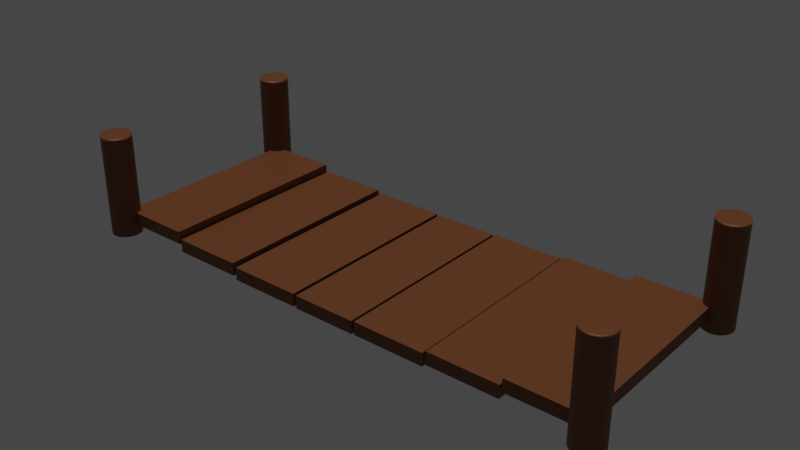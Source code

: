 # Source: Bridge.blend  (saved by Blender 2.81.16; exported with 4.5.12 LTS)
import bpy
from mathutils import Matrix  # noqa: F401  (used for matrix-valued properties, if any)

bpy.ops.wm.read_factory_settings(use_empty=True)
scene = bpy.context.scene
scene.name = 'Scene'

# ---- collections
col_collection = bpy.data.collections.new('Collection'); scene.collection.children.link(col_collection)

# ---- materials (node trees are filled in below, after node groups)
mat_material_001 = bpy.data.materials.new('Material.001')
mat_material_001.use_transparent_shadow = False

# ---- material node trees
mat_material_001.use_nodes = True; mat_material_001.node_tree.nodes.clear()
_N = mat_material_001.node_tree.nodes; _L = mat_material_001.node_tree.links
n0 = _N.new('ShaderNodeOutputMaterial'); n0.name = 'Material Output'; n0.location = (300, 300)
n1 = _N.new('ShaderNodeBsdfPrincipled'); n1.name = 'Principled BSDF'; n1.location = (10, 300)
n1.distribution = 'GGX'
n1.subsurface_method = 'BURLEY'
n1.inputs[0].default_value = (0.2079, 0.07163, 0.02216, 1.0)
n1.inputs[3].default_value = 1.45
n1.inputs[27].default_value = (0.0, 0.0, 0.0, 1.0)
n1.inputs[28].default_value = 1.0
_L.new(n1.outputs[0], n0.inputs[0])
n0.is_active_output = True

# ---- world
world_world = bpy.data.worlds.new('World'); scene.world = world_world
world_world.use_nodes = True; world_world.node_tree.nodes.clear()
_N = world_world.node_tree.nodes; _L = world_world.node_tree.links
n0 = _N.new('ShaderNodeOutputWorld'); n0.name = 'World Output'; n0.location = (300, 300)
n1 = _N.new('ShaderNodeBackground'); n1.name = 'Background'; n1.location = (10, 300)
n1.inputs[0].default_value = (0.05088, 0.05088, 0.05088, 1.0)
_L.new(n1.outputs[0], n0.inputs[0])
n0.is_active_output = True
world_world.color = (0.05088, 0.05088, 0.05088)
world_world.use_sun_shadow = False
world_world.sun_shadow_jitter_overblur = 0.0

# ---- lights
light_sun = bpy.data.lights.new('Sun', 'SUN')
light_sun.transmission_factor = 0.0
light_sun.energy = 1.0
light_sun.shadow_soft_size = 0.125

# ---- meshes
me_cube_001 = bpy.data.meshes.new('Cube.001')
me_cube_001.from_pydata([(-1.0, 1.0, -1.0), (-1.0, 1.0, 1.0), (1.0, 1.0, -1.0), (1.0, 1.0, 1.0), (-1.0, 3.356, -0.9188), (-1.0, 3.356, 1.081), (1.0, 3.356, -0.9188), (1.0, 3.356, 1.081), (-1.0, 1.095, -0.9188), (-1.0, 1.095, 1.081), (1.0, 1.095, -0.9188), (1.0, 1.095, 1.081), (-1.0, 5.674, -0.4317), (-1.0, 5.674, 1.568), (1.0, 5.674, -0.4317), (1.0, 5.674, 1.568), (-1.0, 3.472, -0.4317), (-1.0, 3.472, 1.568), (1.0, 3.472, -0.4317), (1.0, 3.472, 1.568), (-1.0, 8.029, 0.7048), (-1.0, 8.029, 2.705), (1.0, 8.029, 0.7048), (1.0, 8.029, 2.705), (-1.0, 5.751, 0.7048), (-1.0, 5.751, 2.705), (1.0, 5.751, 0.7048), (1.0, 5.751, 2.705), (-1.0, -1.0, -1.0), (-1.0, -1.0, 1.0), (1.0, -1.0, -1.0), (1.0, -1.0, 1.0), (-1.0, 0.0, -1.0), (-1.0, 0.0, 1.0), (1.0, 0.0, -1.0), (1.0, 0.0, 1.0), (-1.0, -3.356, -0.9188), (-1.0, -3.356, 1.081), (1.0, -3.356, -0.9188), (1.0, -3.356, 1.081), (-1.0, -1.095, -0.9188), (-1.0, -1.095, 1.081), (1.0, -1.095, -0.9188), (1.0, -1.095, 1.081), (-1.0, -5.674, -0.4317), (-1.0, -5.674, 1.568), (1.0, -5.674, -0.4317), (1.0, -5.674, 1.568), (-1.0, -3.472, -0.4317), (-1.0, -3.472, 1.568), (1.0, -3.472, -0.4317), (1.0, -3.472, 1.568), (-1.0, -8.029, 0.7048), (-1.0, -8.029, 2.705), (1.0, -8.029, 0.7048), (1.0, -8.029, 2.705), (-1.0, -5.751, 0.7048), (-1.0, -5.751, 2.705), (1.0, -5.751, 0.7048), (1.0, -5.751, 2.705), (0.8742, -8.149, -0.8157), (0.8742, -8.149, 15.06), (0.8771, -8.059, -0.8157), (0.8771, -8.059, 15.06), (0.8855, -7.972, -0.8157), (0.8855, -7.972, 15.06), (0.8991, -7.892, -0.8157), (0.8991, -7.892, 15.06), (0.9174, -7.822, -0.8157), (0.9174, -7.822, 15.06), (0.9397, -7.765, -0.8157), (0.9397, -7.765, 15.06), (0.9651, -7.722, -0.8157), (0.9651, -7.722, 15.06), (0.9928, -7.696, -0.8157), (0.9928, -7.696, 15.06), (1.021, -7.687, -0.8157), (1.021, -7.687, 15.06), (1.05, -7.696, -0.8157), (1.05, -7.696, 15.06), (1.078, -7.722, -0.8157), (1.078, -7.722, 15.06), (1.103, -7.765, -0.8157), (1.103, -7.765, 15.06), (1.126, -7.822, -0.8157), (1.126, -7.822, 15.06), (1.144, -7.892, -0.8157), (1.144, -7.892, 15.06), (1.158, -7.972, -0.8157), (1.158, -7.972, 15.06), (1.166, -8.059, -0.8157), (1.166, -8.059, 15.06), (1.169, -8.149, -0.8157), (1.169, -8.149, 15.06), (1.166, -8.239, -0.8157), (1.166, -8.239, 15.06), (1.158, -8.326, -0.8157), (1.158, -8.326, 15.06), (1.144, -8.406, -0.8157), (1.144, -8.406, 15.06), (1.126, -8.476, -0.8157), (1.126, -8.476, 15.06), (1.103, -8.533, -0.8157), (1.103, -8.533, 15.06), (1.078, -8.576, -0.8157), (1.078, -8.576, 15.06), (1.05, -8.602, -0.8157), (1.05, -8.602, 15.06), (1.021, -8.611, -0.8157), (1.021, -8.611, 15.06), (0.9928, -8.602, -0.8157), (0.9928, -8.602, 15.06), (0.9651, -8.576, -0.8157), (0.9651, -8.576, 15.06), (0.9397, -8.533, -0.8157), (0.9397, -8.533, 15.06), (0.9174, -8.476, -0.8157), (0.9174, -8.476, 15.06), (0.8991, -8.406, -0.8157), (0.8991, -8.406, 15.06), (0.8855, -8.326, -0.8157), (0.8855, -8.326, 15.06), (0.8771, -8.239, -0.8157), (0.8771, -8.239, 15.06), (0.8742, -8.149, 14.73), (0.8771, -8.059, 14.73), (0.8855, -7.972, 14.73), (0.8991, -7.892, 14.73), (0.9174, -7.822, 14.73), (0.9397, -7.765, 14.73), (0.9651, -7.722, 14.73), (0.9928, -7.696, 14.73), (1.021, -7.687, 14.73), (1.05, -7.696, 14.73), (1.078, -7.722, 14.73), (1.103, -7.765, 14.73), (1.126, -7.822, 14.73), (1.144, -7.892, 14.73), (1.158, -7.972, 14.73), (1.166, -8.059, 14.73), (1.169, -8.149, 14.73), (1.166, -8.239, 14.73), (1.158, -8.326, 14.73), (1.144, -8.406, 14.73), (1.126, -8.476, 14.73), (1.103, -8.533, 14.73), (1.078, -8.576, 14.73), (1.05, -8.602, 14.73), (1.021, -8.611, 14.73), (0.9928, -8.602, 14.73), (0.9651, -8.576, 14.73), (0.9397, -8.533, 14.73), (0.9174, -8.476, 14.73), (0.8991, -8.406, 14.73), (0.8855, -8.326, 14.73), (0.8771, -8.239, 14.73), (0.8771, -8.059, -0.1331), (0.8855, -7.972, -0.1331), (0.8991, -7.892, -0.1331), (0.9174, -7.822, -0.1331), (0.9397, -7.765, -0.1331), (0.9651, -7.722, -0.1331), (0.9928, -7.696, -0.1331), (1.021, -7.687, -0.1331), (1.05, -7.696, -0.1331), (1.078, -7.722, -0.1331), (1.103, -7.765, -0.1331), (1.126, -7.822, -0.1331), (1.144, -7.892, -0.1331), (1.158, -7.972, -0.1331), (1.166, -8.059, -0.1331), (1.169, -8.149, -0.1331), (1.166, -8.239, -0.1331), (1.158, -8.326, -0.1331), (1.144, -8.406, -0.1331), (1.126, -8.476, -0.1331), (1.103, -8.533, -0.1331), (1.078, -8.576, -0.1331), (1.05, -8.602, -0.1331), (1.021, -8.611, -0.1331), (0.9928, -8.602, -0.1331), (0.9651, -8.576, -0.1331), (0.9397, -8.533, -0.1331), (0.9174, -8.476, -0.1331), (0.8991, -8.406, -0.1331), (0.8855, -8.326, -0.1331), (0.8771, -8.239, -0.1331), (0.8742, -8.149, -0.1331), (0.8742, -8.149, 7.297), (0.8771, -8.059, 7.297), (0.8855, -7.972, 7.297), (0.8991, -7.892, 7.297), (0.9174, -7.822, 7.297), (0.9397, -7.765, 7.297), (0.9651, -7.722, 7.297), (0.9928, -7.696, 7.297), (1.021, -7.687, 7.297), (1.05, -7.696, 7.297), (1.078, -7.722, 7.297), (1.103, -7.765, 7.297), (1.126, -7.822, 7.297), (1.144, -7.892, 7.297), (1.158, -7.972, 7.297), (1.166, -8.059, 7.297), (1.169, -8.149, 7.297), (1.166, -8.239, 7.297), (1.158, -8.326, 7.297), (1.144, -8.406, 7.297), (1.126, -8.476, 7.297), (1.103, -8.533, 7.297), (1.078, -8.576, 7.297), (1.05, -8.602, 7.297), (1.021, -8.611, 7.297), (0.9928, -8.602, 7.297), (0.9651, -8.576, 7.297), (0.9397, -8.533, 7.297), (0.9174, -8.476, 7.297), (0.8991, -8.406, 7.297), (0.8855, -8.326, 7.297), (0.8771, -8.239, 7.297), (-1.172, -8.122, -0.8157), (-1.172, -8.122, 15.06), (-1.169, -8.032, -0.8157), (-1.169, -8.032, 15.06), (-1.161, -7.945, -0.8157), (-1.161, -7.945, 15.06), (-1.147, -7.865, -0.8157), (-1.147, -7.865, 15.06), (-1.129, -7.795, -0.8157), (-1.129, -7.795, 15.06), (-1.107, -7.738, -0.8157), (-1.107, -7.738, 15.06), (-1.081, -7.695, -0.8157), (-1.081, -7.695, 15.06), (-1.054, -7.669, -0.8157), (-1.054, -7.669, 15.06), (-1.025, -7.66, -0.8157), (-1.025, -7.66, 15.06), (-0.9963, -7.669, -0.8157), (-0.9963, -7.669, 15.06), (-0.9687, -7.695, -0.8157), (-0.9687, -7.695, 15.06), (-0.9432, -7.738, -0.8157), (-0.9432, -7.738, 15.06), (-0.9209, -7.795, -0.8157), (-0.9209, -7.795, 15.06), (-0.9026, -7.865, -0.8157), (-0.9026, -7.865, 15.06), (-0.889, -7.945, -0.8157), (-0.889, -7.945, 15.06), (-0.8806, -8.032, -0.8157), (-0.8806, -8.032, 15.06), (-0.8778, -8.122, -0.8157), (-0.8778, -8.122, 15.06), (-0.8806, -8.212, -0.8157), (-0.8806, -8.212, 15.06), (-0.889, -8.299, -0.8157), (-0.889, -8.299, 15.06), (-0.9026, -8.379, -0.8157), (-0.9026, -8.379, 15.06), (-0.9209, -8.449, -0.8157), (-0.9209, -8.449, 15.06), (-0.9432, -8.506, -0.8157), (-0.9432, -8.506, 15.06), (-0.9687, -8.549, -0.8157), (-0.9687, -8.549, 15.06), (-0.9963, -8.575, -0.8157), (-0.9963, -8.575, 15.06), (-1.025, -8.584, -0.8157), (-1.025, -8.584, 15.06), (-1.054, -8.575, -0.8157), (-1.054, -8.575, 15.06), (-1.081, -8.549, -0.8157), (-1.081, -8.549, 15.06), (-1.107, -8.506, -0.8157), (-1.107, -8.506, 15.06), (-1.129, -8.449, -0.8157), (-1.129, -8.449, 15.06), (-1.147, -8.379, -0.8157), (-1.147, -8.379, 15.06), (-1.161, -8.299, -0.8157), (-1.161, -8.299, 15.06), (-1.169, -8.212, -0.8157), (-1.169, -8.212, 15.06), (-1.172, -8.122, 14.73), (-1.169, -8.032, 14.73), (-1.161, -7.945, 14.73), (-1.147, -7.865, 14.73), (-1.129, -7.795, 14.73), (-1.107, -7.738, 14.73), (-1.081, -7.695, 14.73), (-1.054, -7.669, 14.73), (-1.025, -7.66, 14.73), (-0.9963, -7.669, 14.73), (-0.9687, -7.695, 14.73), (-0.9432, -7.738, 14.73), (-0.9209, -7.795, 14.73), (-0.9026, -7.865, 14.73), (-0.889, -7.945, 14.73), (-0.8806, -8.032, 14.73), (-0.8778, -8.122, 14.73), (-0.8806, -8.212, 14.73), (-0.889, -8.299, 14.73), (-0.9026, -8.379, 14.73), (-0.9209, -8.449, 14.73), (-0.9432, -8.506, 14.73), (-0.9687, -8.549, 14.73), (-0.9963, -8.575, 14.73), (-1.025, -8.584, 14.73), (-1.054, -8.575, 14.73), (-1.081, -8.549, 14.73), (-1.107, -8.506, 14.73), (-1.129, -8.449, 14.73), (-1.147, -8.379, 14.73), (-1.161, -8.299, 14.73), (-1.169, -8.212, 14.73), (-1.169, -8.032, -0.1331), (-1.161, -7.945, -0.1331), (-1.147, -7.865, -0.1331), (-1.129, -7.795, -0.1331), (-1.107, -7.738, -0.1331), (-1.081, -7.695, -0.1331), (-1.054, -7.669, -0.1331), (-1.025, -7.66, -0.1331), (-0.9963, -7.669, -0.1331), (-0.9687, -7.695, -0.1331), (-0.9432, -7.738, -0.1331), (-0.9209, -7.795, -0.1331), (-0.9026, -7.865, -0.1331), (-0.889, -7.945, -0.1331), (-0.8806, -8.032, -0.1331), (-0.8778, -8.122, -0.1331), (-0.8806, -8.212, -0.1331), (-0.889, -8.299, -0.1331), (-0.9026, -8.379, -0.1331), (-0.9209, -8.449, -0.1331), (-0.9432, -8.506, -0.1331), (-0.9687, -8.549, -0.1331), (-0.9963, -8.575, -0.1331), (-1.025, -8.584, -0.1331), (-1.054, -8.575, -0.1331), (-1.081, -8.549, -0.1331), (-1.107, -8.506, -0.1331), (-1.129, -8.449, -0.1331), (-1.147, -8.379, -0.1331), (-1.161, -8.299, -0.1331), (-1.169, -8.212, -0.1331), (-1.172, -8.122, -0.1331), (-1.172, -8.122, 7.297), (-1.169, -8.032, 7.297), (-1.161, -7.945, 7.297), (-1.147, -7.865, 7.297), (-1.129, -7.795, 7.297), (-1.107, -7.738, 7.297), (-1.081, -7.695, 7.297), (-1.054, -7.669, 7.297), (-1.025, -7.66, 7.297), (-0.9963, -7.669, 7.297), (-0.9687, -7.695, 7.297), (-0.9432, -7.738, 7.297), (-0.9209, -7.795, 7.297), (-0.9026, -7.865, 7.297), (-0.889, -7.945, 7.297), (-0.8806, -8.032, 7.297), (-0.8778, -8.122, 7.297), (-0.8806, -8.212, 7.297), (-0.889, -8.299, 7.297), (-0.9026, -8.379, 7.297), (-0.9209, -8.449, 7.297), (-0.9432, -8.506, 7.297), (-0.9687, -8.549, 7.297), (-0.9963, -8.575, 7.297), (-1.025, -8.584, 7.297), (-1.054, -8.575, 7.297), (-1.081, -8.549, 7.297), (-1.107, -8.506, 7.297), (-1.129, -8.449, 7.297), (-1.147, -8.379, 7.297), (-1.161, -8.299, 7.297), (-1.169, -8.212, 7.297), (-1.19, 8.154, -0.8157), (-1.19, 8.154, 15.06), (-1.187, 8.245, -0.8157), (-1.187, 8.245, 15.06), (-1.178, 8.331, -0.8157), (-1.178, 8.331, 15.06), (-1.165, 8.411, -0.8157), (-1.165, 8.411, 15.06), (-1.146, 8.481, -0.8157), (-1.146, 8.481, 15.06), (-1.124, 8.539, -0.8157), (-1.124, 8.539, 15.06), (-1.099, 8.581, -0.8157), (-1.099, 8.581, 15.06), (-1.071, 8.608, -0.8157), (-1.071, 8.608, 15.06), (-1.042, 8.617, -0.8157), (-1.042, 8.617, 15.06), (-1.014, 8.608, -0.8157), (-1.014, 8.608, 15.06), (-0.986, 8.581, -0.8157), (-0.986, 8.581, 15.06), (-0.9606, 8.539, -0.8157), (-0.9606, 8.539, 15.06), (-0.9383, 8.481, -0.8157), (-0.9383, 8.481, 15.06), (-0.9199, 8.411, -0.8157), (-0.9199, 8.411, 15.06), (-0.9063, 8.331, -0.8157), (-0.9063, 8.331, 15.06), (-0.898, 8.245, -0.8157), (-0.898, 8.245, 15.06), (-0.8951, 8.154, -0.8157), (-0.8951, 8.154, 15.06), (-0.898, 8.064, -0.8157), (-0.898, 8.064, 15.06), (-0.9063, 7.978, -0.8157), (-0.9063, 7.978, 15.06), (-0.9199, 7.898, -0.8157), (-0.9199, 7.898, 15.06), (-0.9383, 7.828, -0.8157), (-0.9383, 7.828, 15.06), (-0.9606, 7.77, -0.8157), (-0.9606, 7.77, 15.06), (-0.986, 7.727, -0.8157), (-0.986, 7.727, 15.06), (-1.014, 7.701, -0.8157), (-1.014, 7.701, 15.06), (-1.042, 7.692, -0.8157), (-1.042, 7.692, 15.06), (-1.071, 7.701, -0.8157), (-1.071, 7.701, 15.06), (-1.099, 7.727, -0.8157), (-1.099, 7.727, 15.06), (-1.124, 7.77, -0.8157), (-1.124, 7.77, 15.06), (-1.146, 7.828, -0.8157), (-1.146, 7.828, 15.06), (-1.165, 7.898, -0.8157), (-1.165, 7.898, 15.06), (-1.178, 7.978, -0.8157), (-1.178, 7.978, 15.06), (-1.187, 8.064, -0.8157), (-1.187, 8.064, 15.06), (-1.19, 8.154, 14.73), (-1.187, 8.245, 14.73), (-1.178, 8.331, 14.73), (-1.165, 8.411, 14.73), (-1.146, 8.481, 14.73), (-1.124, 8.539, 14.73), (-1.099, 8.581, 14.73), (-1.071, 8.608, 14.73), (-1.042, 8.617, 14.73), (-1.014, 8.608, 14.73), (-0.986, 8.581, 14.73), (-0.9606, 8.539, 14.73), (-0.9383, 8.481, 14.73), (-0.9199, 8.411, 14.73), (-0.9063, 8.331, 14.73), (-0.898, 8.245, 14.73), (-0.8951, 8.154, 14.73), (-0.898, 8.064, 14.73), (-0.9063, 7.978, 14.73), (-0.9199, 7.898, 14.73), (-0.9383, 7.828, 14.73), (-0.9606, 7.77, 14.73), (-0.986, 7.727, 14.73), (-1.014, 7.701, 14.73), (-1.042, 7.692, 14.73), (-1.071, 7.701, 14.73), (-1.099, 7.727, 14.73), (-1.124, 7.77, 14.73), (-1.146, 7.828, 14.73), (-1.165, 7.898, 14.73), (-1.178, 7.978, 14.73), (-1.187, 8.064, 14.73), (-1.187, 8.245, -0.1331), (-1.178, 8.331, -0.1331), (-1.165, 8.411, -0.1331), (-1.146, 8.481, -0.1331), (-1.124, 8.539, -0.1331), (-1.099, 8.581, -0.1331), (-1.071, 8.608, -0.1331), (-1.042, 8.617, -0.1331), (-1.014, 8.608, -0.1331), (-0.986, 8.581, -0.1331), (-0.9606, 8.539, -0.1331), (-0.9383, 8.481, -0.1331), (-0.9199, 8.411, -0.1331), (-0.9063, 8.331, -0.1331), (-0.898, 8.245, -0.1331), (-0.8951, 8.154, -0.1331), (-0.898, 8.064, -0.1331), (-0.9063, 7.978, -0.1331), (-0.9199, 7.898, -0.1331), (-0.9383, 7.828, -0.1331), (-0.9606, 7.77, -0.1331), (-0.986, 7.727, -0.1331), (-1.014, 7.701, -0.1331), (-1.042, 7.692, -0.1331), (-1.071, 7.701, -0.1331), (-1.099, 7.727, -0.1331), (-1.124, 7.77, -0.1331), (-1.146, 7.828, -0.1331), (-1.165, 7.898, -0.1331), (-1.178, 7.978, -0.1331), (-1.187, 8.064, -0.1331), (-1.19, 8.154, -0.1331), (-1.19, 8.154, 7.297), (-1.187, 8.245, 7.297), (-1.178, 8.331, 7.297), (-1.165, 8.411, 7.297), (-1.146, 8.481, 7.297), (-1.124, 8.539, 7.297), (-1.099, 8.581, 7.297), (-1.071, 8.608, 7.297), (-1.042, 8.617, 7.297), (-1.014, 8.608, 7.297), (-0.986, 8.581, 7.297), (-0.9606, 8.539, 7.297), (-0.9383, 8.481, 7.297), (-0.9199, 8.411, 7.297), (-0.9063, 8.331, 7.297), (-0.898, 8.245, 7.297), (-0.8951, 8.154, 7.297), (-0.898, 8.064, 7.297), (-0.9063, 7.978, 7.297), (-0.9199, 7.898, 7.297), (-0.9383, 7.828, 7.297), (-0.9606, 7.77, 7.297), (-0.986, 7.727, 7.297), (-1.014, 7.701, 7.297), (-1.042, 7.692, 7.297), (-1.071, 7.701, 7.297), (-1.099, 7.727, 7.297), (-1.124, 7.77, 7.297), (-1.146, 7.828, 7.297), (-1.165, 7.898, 7.297), (-1.178, 7.978, 7.297), (-1.187, 8.064, 7.297), (0.8699, 8.127, -0.8157), (0.8699, 8.127, 15.06), (0.8727, 8.217, -0.8157), (0.8727, 8.217, 15.06), (0.8811, 8.304, -0.8157), (0.8811, 8.304, 15.06), (0.8947, 8.384, -0.8157), (0.8947, 8.384, 15.06), (0.913, 8.454, -0.8157), (0.913, 8.454, 15.06), (0.9353, 8.511, -0.8157), (0.9353, 8.511, 15.06), (0.9608, 8.554, -0.8157), (0.9608, 8.554, 15.06), (0.9884, 8.58, -0.8157), (0.9884, 8.58, 15.06), (1.017, 8.589, -0.8157), (1.017, 8.589, 15.06), (1.046, 8.58, -0.8157), (1.046, 8.58, 15.06), (1.073, 8.554, -0.8157), (1.073, 8.554, 15.06), (1.099, 8.511, -0.8157), (1.099, 8.511, 15.06), (1.121, 8.454, -0.8157), (1.121, 8.454, 15.06), (1.14, 8.384, -0.8157), (1.14, 8.384, 15.06), (1.153, 8.304, -0.8157), (1.153, 8.304, 15.06), (1.162, 8.217, -0.8157), (1.162, 8.217, 15.06), (1.164, 8.127, -0.8157), (1.164, 8.127, 15.06), (1.162, 8.037, -0.8157), (1.162, 8.037, 15.06), (1.153, 7.95, -0.8157), (1.153, 7.95, 15.06), (1.14, 7.87, -0.8157), (1.14, 7.87, 15.06), (1.121, 7.8, -0.8157), (1.121, 7.8, 15.06), (1.099, 7.743, -0.8157), (1.099, 7.743, 15.06), (1.073, 7.7, -0.8157), (1.073, 7.7, 15.06), (1.046, 7.674, -0.8157), (1.046, 7.674, 15.06), (1.017, 7.665, -0.8157), (1.017, 7.665, 15.06), (0.9884, 7.674, -0.8157), (0.9884, 7.674, 15.06), (0.9608, 7.7, -0.8157), (0.9608, 7.7, 15.06), (0.9353, 7.743, -0.8157), (0.9353, 7.743, 15.06), (0.913, 7.8, -0.8157), (0.913, 7.8, 15.06), (0.8947, 7.87, -0.8157), (0.8947, 7.87, 15.06), (0.8811, 7.95, -0.8157), (0.8811, 7.95, 15.06), (0.8727, 8.037, -0.8157), (0.8727, 8.037, 15.06), (0.8699, 8.127, 14.73), (0.8727, 8.217, 14.73), (0.8811, 8.304, 14.73), (0.8947, 8.384, 14.73), (0.913, 8.454, 14.73), (0.9353, 8.511, 14.73), (0.9608, 8.554, 14.73), (0.9884, 8.58, 14.73), (1.017, 8.589, 14.73), (1.046, 8.58, 14.73), (1.073, 8.554, 14.73), (1.099, 8.511, 14.73), (1.121, 8.454, 14.73), (1.14, 8.384, 14.73), (1.153, 8.304, 14.73), (1.162, 8.217, 14.73), (1.164, 8.127, 14.73), (1.162, 8.037, 14.73), (1.153, 7.95, 14.73), (1.14, 7.87, 14.73), (1.121, 7.8, 14.73), (1.099, 7.743, 14.73), (1.073, 7.7, 14.73), (1.046, 7.674, 14.73), (1.017, 7.665, 14.73), (0.9884, 7.674, 14.73), (0.9608, 7.7, 14.73), (0.9353, 7.743, 14.73), (0.913, 7.8, 14.73), (0.8947, 7.87, 14.73), (0.8811, 7.95, 14.73), (0.8727, 8.037, 14.73), (0.8727, 8.217, -0.1331), (0.8811, 8.304, -0.1331), (0.8947, 8.384, -0.1331), (0.913, 8.454, -0.1331), (0.9353, 8.511, -0.1331), (0.9608, 8.554, -0.1331), (0.9884, 8.58, -0.1331), (1.017, 8.589, -0.1331), (1.046, 8.58, -0.1331), (1.073, 8.554, -0.1331), (1.099, 8.511, -0.1331), (1.121, 8.454, -0.1331), (1.14, 8.384, -0.1331), (1.153, 8.304, -0.1331), (1.162, 8.217, -0.1331), (1.164, 8.127, -0.1331), (1.162, 8.037, -0.1331), (1.153, 7.95, -0.1331), (1.14, 7.87, -0.1331), (1.121, 7.8, -0.1331), (1.099, 7.743, -0.1331), (1.073, 7.7, -0.1331), (1.046, 7.674, -0.1331), (1.017, 7.665, -0.1331), (0.9884, 7.674, -0.1331), (0.9608, 7.7, -0.1331), (0.9353, 7.743, -0.1331), (0.913, 7.8, -0.1331), (0.8947, 7.87, -0.1331), (0.8811, 7.95, -0.1331), (0.8727, 8.037, -0.1331), (0.8699, 8.127, -0.1331), (0.8699, 8.127, 7.297), (0.8727, 8.217, 7.297), (0.8811, 8.304, 7.297), (0.8947, 8.384, 7.297), (0.913, 8.454, 7.297), (0.9353, 8.511, 7.297), (0.9608, 8.554, 7.297), (0.9884, 8.58, 7.297), (1.017, 8.589, 7.297), (1.046, 8.58, 7.297), (1.073, 8.554, 7.297), (1.099, 8.511, 7.297), (1.121, 8.454, 7.297), (1.14, 8.384, 7.297), (1.153, 8.304, 7.297), (1.162, 8.217, 7.297), (1.164, 8.127, 7.297), (1.162, 8.037, 7.297), (1.153, 7.95, 7.297), (1.14, 7.87, 7.297), (1.121, 7.8, 7.297), (1.099, 7.743, 7.297), (1.073, 7.7, 7.297), (1.046, 7.674, 7.297), (1.017, 7.665, 7.297), (0.9884, 7.674, 7.297), (0.9608, 7.7, 7.297), (0.9353, 7.743, 7.297), (0.913, 7.8, 7.297), (0.8947, 7.87, 7.297), (0.8811, 7.95, 7.297), (0.8727, 8.037, 7.297)], [], [(32, 33, 1, 0), (0, 1, 3, 2), (3, 1, 33, 35), (0, 2, 34, 32), (2, 3, 35, 34), (8, 9, 5, 4), (4, 5, 7, 6), (7, 5, 9, 11), (4, 6, 10, 8), (6, 7, 11, 10), (16, 17, 13, 12), (12, 13, 15, 14), (15, 13, 17, 19), (12, 14, 18, 16), (14, 15, 19, 18), (24, 25, 21, 20), (20, 21, 23, 22), (23, 21, 25, 27), (20, 22, 26, 24), (22, 23, 27, 26), (8, 10, 11, 9), (16, 18, 19, 17), (24, 26, 27, 25), (32, 28, 29, 33), (28, 30, 31, 29), (31, 35, 33, 29), (28, 32, 34, 30), (30, 34, 35, 31), (40, 36, 37, 41), (36, 38, 39, 37), (39, 43, 41, 37), (36, 40, 42, 38), (38, 42, 43, 39), (48, 44, 45, 49), (44, 46, 47, 45), (47, 51, 49, 45), (44, 48, 50, 46), (46, 50, 51, 47), (56, 52, 53, 57), (52, 54, 55, 53), (55, 59, 57, 53), (52, 56, 58, 54), (54, 58, 59, 55), (40, 41, 43, 42), (48, 49, 51, 50), (56, 57, 59, 58), (124, 61, 63, 125), (125, 63, 65, 126), (126, 65, 67, 127), (127, 67, 69, 128), (128, 69, 71, 129), (129, 71, 73, 130), (130, 73, 75, 131), (131, 75, 77, 132), (132, 77, 79, 133), (133, 79, 81, 134), (134, 81, 83, 135), (135, 83, 85, 136), (136, 85, 87, 137), (137, 87, 89, 138), (138, 89, 91, 139), (139, 91, 93, 140), (140, 93, 95, 141), (141, 95, 97, 142), (142, 97, 99, 143), (143, 99, 101, 144), (144, 101, 103, 145), (145, 103, 105, 146), (146, 105, 107, 147), (147, 107, 109, 148), (148, 109, 111, 149), (149, 111, 113, 150), (150, 113, 115, 151), (151, 115, 117, 152), (152, 117, 119, 153), (153, 119, 121, 154), (63, 61, 123, 121, 119, 117, 115, 113, 111, 109, 107, 105, 103, 101, 99, 97, 95, 93, 91, 89, 87, 85, 83, 81, 79, 77, 75, 73, 71, 69, 67, 65), (154, 121, 123, 155), (155, 123, 61, 124), (60, 62, 64, 66, 68, 70, 72, 74, 76, 78, 80, 82, 84, 86, 88, 90, 92, 94, 96, 98, 100, 102, 104, 106, 108, 110, 112, 114, 116, 118, 120, 122), (219, 155, 124, 188), (218, 154, 155, 219), (217, 153, 154, 218), (216, 152, 153, 217), (215, 151, 152, 216), (214, 150, 151, 215), (213, 149, 150, 214), (212, 148, 149, 213), (211, 147, 148, 212), (210, 146, 147, 211), (209, 145, 146, 210), (208, 144, 145, 209), (207, 143, 144, 208), (206, 142, 143, 207), (205, 141, 142, 206), (204, 140, 141, 205), (203, 139, 140, 204), (202, 138, 139, 203), (201, 137, 138, 202), (200, 136, 137, 201), (199, 135, 136, 200), (198, 134, 135, 199), (197, 133, 134, 198), (196, 132, 133, 197), (195, 131, 132, 196), (194, 130, 131, 195), (193, 129, 130, 194), (192, 128, 129, 193), (191, 127, 128, 192), (190, 126, 127, 191), (189, 125, 126, 190), (188, 124, 125, 189), (60, 187, 156, 62), (62, 156, 157, 64), (64, 157, 158, 66), (66, 158, 159, 68), (68, 159, 160, 70), (70, 160, 161, 72), (72, 161, 162, 74), (74, 162, 163, 76), (76, 163, 164, 78), (78, 164, 165, 80), (80, 165, 166, 82), (82, 166, 167, 84), (84, 167, 168, 86), (86, 168, 169, 88), (88, 169, 170, 90), (90, 170, 171, 92), (92, 171, 172, 94), (94, 172, 173, 96), (96, 173, 174, 98), (98, 174, 175, 100), (100, 175, 176, 102), (102, 176, 177, 104), (104, 177, 178, 106), (106, 178, 179, 108), (108, 179, 180, 110), (110, 180, 181, 112), (112, 181, 182, 114), (114, 182, 183, 116), (116, 183, 184, 118), (118, 184, 185, 120), (120, 185, 186, 122), (122, 186, 187, 60), (187, 188, 189, 156), (156, 189, 190, 157), (157, 190, 191, 158), (158, 191, 192, 159), (159, 192, 193, 160), (160, 193, 194, 161), (161, 194, 195, 162), (162, 195, 196, 163), (163, 196, 197, 164), (164, 197, 198, 165), (165, 198, 199, 166), (166, 199, 200, 167), (167, 200, 201, 168), (168, 201, 202, 169), (169, 202, 203, 170), (170, 203, 204, 171), (171, 204, 205, 172), (172, 205, 206, 173), (173, 206, 207, 174), (174, 207, 208, 175), (175, 208, 209, 176), (176, 209, 210, 177), (177, 210, 211, 178), (178, 211, 212, 179), (179, 212, 213, 180), (180, 213, 214, 181), (181, 214, 215, 182), (182, 215, 216, 183), (183, 216, 217, 184), (184, 217, 218, 185), (185, 218, 219, 186), (186, 219, 188, 187), (284, 221, 223, 285), (285, 223, 225, 286), (286, 225, 227, 287), (287, 227, 229, 288), (288, 229, 231, 289), (289, 231, 233, 290), (290, 233, 235, 291), (291, 235, 237, 292), (292, 237, 239, 293), (293, 239, 241, 294), (294, 241, 243, 295), (295, 243, 245, 296), (296, 245, 247, 297), (297, 247, 249, 298), (298, 249, 251, 299), (299, 251, 253, 300), (300, 253, 255, 301), (301, 255, 257, 302), (302, 257, 259, 303), (303, 259, 261, 304), (304, 261, 263, 305), (305, 263, 265, 306), (306, 265, 267, 307), (307, 267, 269, 308), (308, 269, 271, 309), (309, 271, 273, 310), (310, 273, 275, 311), (311, 275, 277, 312), (312, 277, 279, 313), (313, 279, 281, 314), (223, 221, 283, 281, 279, 277, 275, 273, 271, 269, 267, 265, 263, 261, 259, 257, 255, 253, 251, 249, 247, 245, 243, 241, 239, 237, 235, 233, 231, 229, 227, 225), (314, 281, 283, 315), (315, 283, 221, 284), (220, 222, 224, 226, 228, 230, 232, 234, 236, 238, 240, 242, 244, 246, 248, 250, 252, 254, 256, 258, 260, 262, 264, 266, 268, 270, 272, 274, 276, 278, 280, 282), (379, 315, 284, 348), (378, 314, 315, 379), (377, 313, 314, 378), (376, 312, 313, 377), (375, 311, 312, 376), (374, 310, 311, 375), (373, 309, 310, 374), (372, 308, 309, 373), (371, 307, 308, 372), (370, 306, 307, 371), (369, 305, 306, 370), (368, 304, 305, 369), (367, 303, 304, 368), (366, 302, 303, 367), (365, 301, 302, 366), (364, 300, 301, 365), (363, 299, 300, 364), (362, 298, 299, 363), (361, 297, 298, 362), (360, 296, 297, 361), (359, 295, 296, 360), (358, 294, 295, 359), (357, 293, 294, 358), (356, 292, 293, 357), (355, 291, 292, 356), (354, 290, 291, 355), (353, 289, 290, 354), (352, 288, 289, 353), (351, 287, 288, 352), (350, 286, 287, 351), (349, 285, 286, 350), (348, 284, 285, 349), (220, 347, 316, 222), (222, 316, 317, 224), (224, 317, 318, 226), (226, 318, 319, 228), (228, 319, 320, 230), (230, 320, 321, 232), (232, 321, 322, 234), (234, 322, 323, 236), (236, 323, 324, 238), (238, 324, 325, 240), (240, 325, 326, 242), (242, 326, 327, 244), (244, 327, 328, 246), (246, 328, 329, 248), (248, 329, 330, 250), (250, 330, 331, 252), (252, 331, 332, 254), (254, 332, 333, 256), (256, 333, 334, 258), (258, 334, 335, 260), (260, 335, 336, 262), (262, 336, 337, 264), (264, 337, 338, 266), (266, 338, 339, 268), (268, 339, 340, 270), (270, 340, 341, 272), (272, 341, 342, 274), (274, 342, 343, 276), (276, 343, 344, 278), (278, 344, 345, 280), (280, 345, 346, 282), (282, 346, 347, 220), (347, 348, 349, 316), (316, 349, 350, 317), (317, 350, 351, 318), (318, 351, 352, 319), (319, 352, 353, 320), (320, 353, 354, 321), (321, 354, 355, 322), (322, 355, 356, 323), (323, 356, 357, 324), (324, 357, 358, 325), (325, 358, 359, 326), (326, 359, 360, 327), (327, 360, 361, 328), (328, 361, 362, 329), (329, 362, 363, 330), (330, 363, 364, 331), (331, 364, 365, 332), (332, 365, 366, 333), (333, 366, 367, 334), (334, 367, 368, 335), (335, 368, 369, 336), (336, 369, 370, 337), (337, 370, 371, 338), (338, 371, 372, 339), (339, 372, 373, 340), (340, 373, 374, 341), (341, 374, 375, 342), (342, 375, 376, 343), (343, 376, 377, 344), (344, 377, 378, 345), (345, 378, 379, 346), (346, 379, 348, 347), (444, 381, 383, 445), (445, 383, 385, 446), (446, 385, 387, 447), (447, 387, 389, 448), (448, 389, 391, 449), (449, 391, 393, 450), (450, 393, 395, 451), (451, 395, 397, 452), (452, 397, 399, 453), (453, 399, 401, 454), (454, 401, 403, 455), (455, 403, 405, 456), (456, 405, 407, 457), (457, 407, 409, 458), (458, 409, 411, 459), (459, 411, 413, 460), (460, 413, 415, 461), (461, 415, 417, 462), (462, 417, 419, 463), (463, 419, 421, 464), (464, 421, 423, 465), (465, 423, 425, 466), (466, 425, 427, 467), (467, 427, 429, 468), (468, 429, 431, 469), (469, 431, 433, 470), (470, 433, 435, 471), (471, 435, 437, 472), (472, 437, 439, 473), (473, 439, 441, 474), (383, 381, 443, 441, 439, 437, 435, 433, 431, 429, 427, 425, 423, 421, 419, 417, 415, 413, 411, 409, 407, 405, 403, 401, 399, 397, 395, 393, 391, 389, 387, 385), (474, 441, 443, 475), (475, 443, 381, 444), (380, 382, 384, 386, 388, 390, 392, 394, 396, 398, 400, 402, 404, 406, 408, 410, 412, 414, 416, 418, 420, 422, 424, 426, 428, 430, 432, 434, 436, 438, 440, 442), (539, 475, 444, 508), (538, 474, 475, 539), (537, 473, 474, 538), (536, 472, 473, 537), (535, 471, 472, 536), (534, 470, 471, 535), (533, 469, 470, 534), (532, 468, 469, 533), (531, 467, 468, 532), (530, 466, 467, 531), (529, 465, 466, 530), (528, 464, 465, 529), (527, 463, 464, 528), (526, 462, 463, 527), (525, 461, 462, 526), (524, 460, 461, 525), (523, 459, 460, 524), (522, 458, 459, 523), (521, 457, 458, 522), (520, 456, 457, 521), (519, 455, 456, 520), (518, 454, 455, 519), (517, 453, 454, 518), (516, 452, 453, 517), (515, 451, 452, 516), (514, 450, 451, 515), (513, 449, 450, 514), (512, 448, 449, 513), (511, 447, 448, 512), (510, 446, 447, 511), (509, 445, 446, 510), (508, 444, 445, 509), (380, 507, 476, 382), (382, 476, 477, 384), (384, 477, 478, 386), (386, 478, 479, 388), (388, 479, 480, 390), (390, 480, 481, 392), (392, 481, 482, 394), (394, 482, 483, 396), (396, 483, 484, 398), (398, 484, 485, 400), (400, 485, 486, 402), (402, 486, 487, 404), (404, 487, 488, 406), (406, 488, 489, 408), (408, 489, 490, 410), (410, 490, 491, 412), (412, 491, 492, 414), (414, 492, 493, 416), (416, 493, 494, 418), (418, 494, 495, 420), (420, 495, 496, 422), (422, 496, 497, 424), (424, 497, 498, 426), (426, 498, 499, 428), (428, 499, 500, 430), (430, 500, 501, 432), (432, 501, 502, 434), (434, 502, 503, 436), (436, 503, 504, 438), (438, 504, 505, 440), (440, 505, 506, 442), (442, 506, 507, 380), (507, 508, 509, 476), (476, 509, 510, 477), (477, 510, 511, 478), (478, 511, 512, 479), (479, 512, 513, 480), (480, 513, 514, 481), (481, 514, 515, 482), (482, 515, 516, 483), (483, 516, 517, 484), (484, 517, 518, 485), (485, 518, 519, 486), (486, 519, 520, 487), (487, 520, 521, 488), (488, 521, 522, 489), (489, 522, 523, 490), (490, 523, 524, 491), (491, 524, 525, 492), (492, 525, 526, 493), (493, 526, 527, 494), (494, 527, 528, 495), (495, 528, 529, 496), (496, 529, 530, 497), (497, 530, 531, 498), (498, 531, 532, 499), (499, 532, 533, 500), (500, 533, 534, 501), (501, 534, 535, 502), (502, 535, 536, 503), (503, 536, 537, 504), (504, 537, 538, 505), (505, 538, 539, 506), (506, 539, 508, 507), (604, 541, 543, 605), (605, 543, 545, 606), (606, 545, 547, 607), (607, 547, 549, 608), (608, 549, 551, 609), (609, 551, 553, 610), (610, 553, 555, 611), (611, 555, 557, 612), (612, 557, 559, 613), (613, 559, 561, 614), (614, 561, 563, 615), (615, 563, 565, 616), (616, 565, 567, 617), (617, 567, 569, 618), (618, 569, 571, 619), (619, 571, 573, 620), (620, 573, 575, 621), (621, 575, 577, 622), (622, 577, 579, 623), (623, 579, 581, 624), (624, 581, 583, 625), (625, 583, 585, 626), (626, 585, 587, 627), (627, 587, 589, 628), (628, 589, 591, 629), (629, 591, 593, 630), (630, 593, 595, 631), (631, 595, 597, 632), (632, 597, 599, 633), (633, 599, 601, 634), (543, 541, 603, 601, 599, 597, 595, 593, 591, 589, 587, 585, 583, 581, 579, 577, 575, 573, 571, 569, 567, 565, 563, 561, 559, 557, 555, 553, 551, 549, 547, 545), (634, 601, 603, 635), (635, 603, 541, 604), (540, 542, 544, 546, 548, 550, 552, 554, 556, 558, 560, 562, 564, 566, 568, 570, 572, 574, 576, 578, 580, 582, 584, 586, 588, 590, 592, 594, 596, 598, 600, 602), (699, 635, 604, 668), (698, 634, 635, 699), (697, 633, 634, 698), (696, 632, 633, 697), (695, 631, 632, 696), (694, 630, 631, 695), (693, 629, 630, 694), (692, 628, 629, 693), (691, 627, 628, 692), (690, 626, 627, 691), (689, 625, 626, 690), (688, 624, 625, 689), (687, 623, 624, 688), (686, 622, 623, 687), (685, 621, 622, 686), (684, 620, 621, 685), (683, 619, 620, 684), (682, 618, 619, 683), (681, 617, 618, 682), (680, 616, 617, 681), (679, 615, 616, 680), (678, 614, 615, 679), (677, 613, 614, 678), (676, 612, 613, 677), (675, 611, 612, 676), (674, 610, 611, 675), (673, 609, 610, 674), (672, 608, 609, 673), (671, 607, 608, 672), (670, 606, 607, 671), (669, 605, 606, 670), (668, 604, 605, 669), (540, 667, 636, 542), (542, 636, 637, 544), (544, 637, 638, 546), (546, 638, 639, 548), (548, 639, 640, 550), (550, 640, 641, 552), (552, 641, 642, 554), (554, 642, 643, 556), (556, 643, 644, 558), (558, 644, 645, 560), (560, 645, 646, 562), (562, 646, 647, 564), (564, 647, 648, 566), (566, 648, 649, 568), (568, 649, 650, 570), (570, 650, 651, 572), (572, 651, 652, 574), (574, 652, 653, 576), (576, 653, 654, 578), (578, 654, 655, 580), (580, 655, 656, 582), (582, 656, 657, 584), (584, 657, 658, 586), (586, 658, 659, 588), (588, 659, 660, 590), (590, 660, 661, 592), (592, 661, 662, 594), (594, 662, 663, 596), (596, 663, 664, 598), (598, 664, 665, 600), (600, 665, 666, 602), (602, 666, 667, 540), (667, 668, 669, 636), (636, 669, 670, 637), (637, 670, 671, 638), (638, 671, 672, 639), (639, 672, 673, 640), (640, 673, 674, 641), (641, 674, 675, 642), (642, 675, 676, 643), (643, 676, 677, 644), (644, 677, 678, 645), (645, 678, 679, 646), (646, 679, 680, 647), (647, 680, 681, 648), (648, 681, 682, 649), (649, 682, 683, 650), (650, 683, 684, 651), (651, 684, 685, 652), (652, 685, 686, 653), (653, 686, 687, 654), (654, 687, 688, 655), (655, 688, 689, 656), (656, 689, 690, 657), (657, 690, 691, 658), (658, 691, 692, 659), (659, 692, 693, 660), (660, 693, 694, 661), (661, 694, 695, 662), (662, 695, 696, 663), (663, 696, 697, 664), (664, 697, 698, 665), (665, 698, 699, 666), (666, 699, 668, 667)])
me_cube_001.polygons.foreach_set('use_smooth', [0, 0, 0, 0, 0, 0, 0, 0, 0, 0, 0, 0, 0, 0, 0, 0, 0, 0, 0, 0, 0, 0, 0, 0, 0, 0, 0, 0, 0, 0, 0, 0, 0, 0, 0, 0, 0, 0, 0, 0, 0, 0, 0, 0, 0, 0, 1, 1, 1, 1, 1, 1, 1, 1, 1, 1, 1, 1, 1, 1, 1, 1, 1, 1, 1, 1, 1, 1, 1, 1, 1, 1, 1, 1, 1, 1, 1, 1, 1, 1, 1, 1, 1, 1, 1, 1, 1, 1, 1, 1, 1, 1, 1, 1, 1, 1, 1, 1, 1, 1, 1, 1, 1, 1, 1, 1, 1, 1, 1, 1, 1, 1, 1, 1, 1, 1, 1, 1, 1, 1, 1, 1, 1, 1, 1, 1, 1, 1, 1, 1, 1, 1, 1, 1, 1, 1, 1, 1, 1, 1, 1, 1, 1, 1, 1, 1, 1, 1, 1, 1, 1, 1, 1, 1, 1, 1, 1, 1, 1, 1, 1, 1, 1, 1, 1, 1, 1, 1, 1, 1, 1, 1, 1, 1, 1, 1, 1, 1, 1, 1, 1, 1, 1, 1, 1, 1, 1, 1, 1, 1, 1, 1, 1, 1, 1, 1, 1, 1, 1, 1, 1, 1, 1, 1, 1, 1, 1, 1, 1, 1, 1, 1, 1, 1, 1, 1, 1, 1, 1, 1, 1, 1, 1, 1, 1, 1, 1, 1, 1, 1, 1, 1, 1, 1, 1, 1, 1, 1, 1, 1, 1, 1, 1, 1, 1, 1, 1, 1, 1, 1, 1, 1, 1, 1, 1, 1, 1, 1, 1, 1, 1, 1, 1, 1, 1, 1, 1, 1, 1, 1, 1, 1, 1, 1, 1, 1, 1, 1, 1, 1, 1, 1, 1, 1, 1, 1, 1, 1, 1, 1, 1, 1, 1, 1, 1, 1, 1, 1, 1, 1, 1, 1, 1, 1, 1, 1, 1, 1, 1, 1, 1, 1, 1, 1, 1, 1, 1, 1, 1, 1, 1, 1, 1, 1, 1, 1, 1, 1, 1, 1, 1, 1, 1, 1, 1, 1, 1, 1, 1, 1, 1, 1, 1, 1, 1, 1, 1, 1, 1, 1, 1, 1, 1, 1, 1, 1, 1, 1, 1, 1, 1, 1, 1, 1, 1, 1, 1, 1, 1, 1, 1, 1, 1, 1, 1, 1, 1, 1, 1, 1, 1, 1, 1, 1, 1, 1, 1, 1, 1, 1, 1, 1, 1, 1, 1, 1, 1, 1, 1, 1, 1, 1, 1, 1, 1, 1, 1, 1, 1, 1, 1, 1, 1, 1, 1, 1, 1, 1, 1, 1, 1, 1, 1, 1, 1, 1, 1, 1, 1, 1, 1, 1, 1, 1, 1, 1, 1, 1, 1, 1, 1, 1, 1, 1, 1, 1, 1, 1, 1, 1, 1, 1, 1, 1, 1, 1, 1, 1, 1, 1, 1, 1, 1, 1, 1, 1, 1, 1, 1, 1, 1, 1, 1, 1, 1, 1, 1, 1, 1, 1, 1, 1, 1, 1, 1, 1, 1, 1, 1, 1, 1, 1, 1, 1, 1, 1, 1, 1, 1, 1, 1, 1, 1, 1, 1, 1, 1, 1, 1, 1, 1, 1, 1, 1, 1, 1, 1, 1, 1, 1, 1, 1, 1, 1, 1, 1, 1, 1, 1, 1, 1, 1, 1, 1, 1, 1, 1, 1, 1, 1, 1, 1, 1, 1, 1, 1, 1, 1, 1, 1, 1, 1, 1, 1, 1, 1, 1, 1, 1, 1, 1, 1, 1, 1, 1, 1])
_uv = me_cube_001.uv_layers.new(name='UVMap')
_uv.uv.foreach_set('vector', [0.375, 0.125, 0.625, 0.125, 0.625, 0.25, 0.375, 0.25, 0.375, 0.25, 0.625, 0.25, 0.625, 0.5, 0.375, 0.5, 0.625, 0.5, 0.875, 0.5, 0.875, 0.625, 0.625, 0.625, 0.125, 0.5, 0.375, 0.5, 0.375, 0.625, 0.125, 0.625, 0.375, 0.5, 0.625, 0.5, 0.625, 0.625, 0.375, 0.625, 0.375, 0.125, 0.625, 0.125, 0.625, 0.25, 0.375, 0.25, 0.375, 0.25, 0.625, 0.25, 0.625, 0.5, 0.375, 0.5, 0.625, 0.5, 0.875, 0.5, 0.875, 0.625, 0.625, 0.625, 0.125, 0.5, 0.375, 0.5, 0.375, 0.625, 0.125, 0.625, 0.375, 0.5, 0.625, 0.5, 0.625, 0.625, 0.375, 0.625, 0.375, 0.125, 0.625, 0.125, 0.625, 0.25, 0.375, 0.25, 0.375, 0.25, 0.625, 0.25, 0.625, 0.5, 0.375, 0.5, 0.625, 0.5, 0.875, 0.5, 0.875, 0.625, 0.625, 0.625, 0.125, 0.5, 0.375, 0.5, 0.375, 0.625, 0.125, 0.625, 0.375, 0.5, 0.625, 0.5, 0.625, 0.625, 0.375, 0.625, 0.375, 0.125, 0.625, 0.125, 0.625, 0.25, 0.375, 0.25, 0.375, 0.25, 0.625, 0.25, 0.625, 0.5, 0.375, 0.5, 0.625, 0.5, 0.875, 0.5, 0.875, 0.625, 0.625, 0.625, 0.125, 0.5, 0.375, 0.5, 0.375, 0.625, 0.125, 0.625, 0.375, 0.5, 0.625, 0.5, 0.625, 0.625, 0.375, 0.625, 0.125, 0.625, 0.375, 0.625, 0.625, 0.625, 0.875, 0.625, 0.125, 0.625, 0.375, 0.625, 0.625, 0.625, 0.875, 0.625, 0.125, 0.625, 0.375, 0.625, 0.625, 0.625, 0.875, 0.625, 0.375, 0.125, 0.375, 0.25, 0.625, 0.25, 0.625, 0.125, 0.375, 0.25, 0.375, 0.5, 0.625, 0.5, 0.625, 0.25, 0.625, 0.5, 0.625, 0.625, 0.875, 0.625, 0.875, 0.5, 0.125, 0.5, 0.125, 0.625, 0.375, 0.625, 0.375, 0.5, 0.375, 0.5, 0.375, 0.625, 0.625, 0.625, 0.625, 0.5, 0.375, 0.125, 0.375, 0.25, 0.625, 0.25, 0.625, 0.125, 0.375, 0.25, 0.375, 0.5, 0.625, 0.5, 0.625, 0.25, 0.625, 0.5, 0.625, 0.625, 0.875, 0.625, 0.875, 0.5, 0.125, 0.5, 0.125, 0.625, 0.375, 0.625, 0.375, 0.5, 0.375, 0.5, 0.375, 0.625, 0.625, 0.625, 0.625, 0.5, 0.375, 0.125, 0.375, 0.25, 0.625, 0.25, 0.625, 0.125, 0.375, 0.25, 0.375, 0.5, 0.625, 0.5, 0.625, 0.25, 0.625, 0.5, 0.625, 0.625, 0.875, 0.625, 0.875, 0.5, 0.125, 0.5, 0.125, 0.625, 0.375, 0.625, 0.375, 0.5, 0.375, 0.5, 0.375, 0.625, 0.625, 0.625, 0.625, 0.5, 0.375, 0.125, 0.375, 0.25, 0.625, 0.25, 0.625, 0.125, 0.375, 0.25, 0.375, 0.5, 0.625, 0.5, 0.625, 0.25, 0.625, 0.5, 0.625, 0.625, 0.875, 0.625, 0.875, 0.5, 0.125, 0.5, 0.125, 0.625, 0.375, 0.625, 0.375, 0.5, 0.375, 0.5, 0.375, 0.625, 0.625, 0.625, 0.625, 0.5, 0.125, 0.625, 0.875, 0.625, 0.625, 0.625, 0.375, 0.625, 0.125, 0.625, 0.875, 0.625, 0.625, 0.625, 0.375, 0.625, 0.125, 0.625, 0.875, 0.625, 0.625, 0.625, 0.375, 0.625, 1.0, 0.9896, 1.0, 1.0, 0.9688, 1.0, 0.9688, 0.9896, 0.9688, 0.9896, 0.9688, 1.0, 0.9375, 1.0, 0.9375, 0.9896, 0.9375, 0.9896, 0.9375, 1.0, 0.9062, 1.0, 0.9062, 0.9896, 0.9062, 0.9896, 0.9062, 1.0, 0.875, 1.0, 0.875, 0.9896, 0.875, 0.9896, 0.875, 1.0, 0.8438, 1.0, 0.8438, 0.9896, 0.8438, 0.9896, 0.8438, 1.0, 0.8125, 1.0, 0.8125, 0.9896, 0.8125, 0.9896, 0.8125, 1.0, 0.7812, 1.0, 0.7813, 0.9896, 0.7813, 0.9896, 0.7812, 1.0, 0.75, 1.0, 0.75, 0.9896, 0.75, 0.9896, 0.75, 1.0, 0.7188, 1.0, 0.7188, 0.9896, 0.7188, 0.9896, 0.7188, 1.0, 0.6875, 1.0, 0.6875, 0.9896, 0.6875, 0.9896, 0.6875, 1.0, 0.6562, 1.0, 0.6562, 0.9896, 0.6562, 0.9896, 0.6562, 1.0, 0.625, 1.0, 0.625, 0.9896, 0.625, 0.9896, 0.625, 1.0, 0.5938, 1.0, 0.5938, 0.9896, 0.5938, 0.9896, 0.5938, 1.0, 0.5625, 1.0, 0.5625, 0.9896, 0.5625, 0.9896, 0.5625, 1.0, 0.5312, 1.0, 0.5312, 0.9896, 0.5312, 0.9896, 0.5312, 1.0, 0.5, 1.0, 0.5, 0.9896, 0.5, 0.9896, 0.5, 1.0, 0.4688, 1.0, 0.4688, 0.9896, 0.4688, 0.9896, 0.4688, 1.0, 0.4375, 1.0, 0.4375, 0.9896, 0.4375, 0.9896, 0.4375, 1.0, 0.4062, 1.0, 0.4062, 0.9896, 0.4062, 0.9896, 0.4062, 1.0, 0.375, 1.0, 0.375, 0.9896, 0.375, 0.9896, 0.375, 1.0, 0.3438, 1.0, 0.3438, 0.9896, 0.3438, 0.9896, 0.3438, 1.0, 0.3125, 1.0, 0.3125, 0.9896, 0.3125, 0.9896, 0.3125, 1.0, 0.2812, 1.0, 0.2812, 0.9896, 0.2812, 0.9896, 0.2812, 1.0, 0.25, 1.0, 0.25, 0.9896, 0.25, 0.9896, 0.25, 1.0, 0.2188, 1.0, 0.2188, 0.9896, 0.2188, 0.9896, 0.2188, 1.0, 0.1875, 1.0, 0.1875, 0.9896, 0.1875, 0.9896, 0.1875, 1.0, 0.1562, 1.0, 0.1562, 0.9896, 0.1562, 0.9896, 0.1562, 1.0, 0.125, 1.0, 0.125, 0.9896, 0.125, 0.9896, 0.125, 1.0, 0.09375, 1.0, 0.09375, 0.9896, 0.09375, 0.9896, 0.09375, 1.0, 0.0625, 1.0, 0.0625, 0.9896, 0.2968, 0.4854, 0.25, 0.49, 0.2032, 0.4854, 0.1582, 0.4717, 0.1167, 0.4496, 0.08029, 0.4197, 0.05045, 0.3833, 0.02827, 0.3418, 0.01461, 0.2968, 0.01, 0.25, 0.01461, 0.2032, 0.02827, 0.1582, 0.05045, 0.1167, 0.08029, 0.08029, 0.1167, 0.05045, 0.1582, 0.02827, 0.2032, 0.01461, 0.25, 0.01, 0.2968, 0.01461, 0.3418, 0.02827, 0.3833, 0.05045, 0.4197, 0.08029, 0.4496, 0.1167, 0.4717, 0.1582, 0.4854, 0.2032, 0.49, 0.25, 0.4854, 0.2968, 0.4717, 0.3418, 0.4496, 0.3833, 0.4197, 0.4197, 0.3833, 0.4496, 0.3418, 0.4717, 0.0625, 0.9896, 0.0625, 1.0, 0.03125, 1.0, 0.03125, 0.9896, 0.03125, 0.9896, 0.03125, 1.0, 0.0, 1.0, 0.0, 0.9896, 0.75, 0.49, 0.7968, 0.4854, 0.8418, 0.4717, 0.8833, 0.4496, 0.9197, 0.4197, 0.9496, 0.3833, 0.9717, 0.3418, 0.9854, 0.2968, 0.99, 0.25, 0.9854, 0.2032, 0.9717, 0.1582, 0.9496, 0.1167, 0.9197, 0.08029, 0.8833, 0.05045, 0.8418, 0.02827, 0.7968, 0.01461, 0.75, 0.01, 0.7032, 0.01461, 0.6582, 0.02827, 0.6167, 0.05045, 0.5803, 0.08029, 0.5504, 0.1167, 0.5283, 0.1582, 0.5146, 0.2032, 0.51, 0.25, 0.5146, 0.2968, 0.5283, 0.3418, 0.5504, 0.3833, 0.5803, 0.4197, 0.6167, 0.4496, 0.6582, 0.4717, 0.7032, 0.4854, 0.03125, 0.7555, 0.03125, 0.9896, 0.0, 0.9896, 0.0, 0.7555, 0.0625, 0.7555, 0.0625, 0.9896, 0.03125, 0.9896, 0.03125, 0.7555, 0.09375, 0.7555, 0.09375, 0.9896, 0.0625, 0.9896, 0.0625, 0.7555, 0.125, 0.7555, 0.125, 0.9896, 0.09375, 0.9896, 0.09375, 0.7555, 0.1562, 0.7555, 0.1562, 0.9896, 0.125, 0.9896, 0.125, 0.7555, 0.1875, 0.7555, 0.1875, 0.9896, 0.1562, 0.9896, 0.1562, 0.7555, 0.2188, 0.7555, 0.2188, 0.9896, 0.1875, 0.9896, 0.1875, 0.7555, 0.25, 0.7555, 0.25, 0.9896, 0.2188, 0.9896, 0.2188, 0.7555, 0.2812, 0.7555, 0.2812, 0.9896, 0.25, 0.9896, 0.25, 0.7555, 0.3125, 0.7555, 0.3125, 0.9896, 0.2812, 0.9896, 0.2812, 0.7555, 0.3438, 0.7555, 0.3438, 0.9896, 0.3125, 0.9896, 0.3125, 0.7555, 0.375, 0.7555, 0.375, 0.9896, 0.3438, 0.9896, 0.3438, 0.7555, 0.4062, 0.7555, 0.4062, 0.9896, 0.375, 0.9896, 0.375, 0.7555, 0.4375, 0.7555, 0.4375, 0.9896, 0.4062, 0.9896, 0.4062, 0.7555, 0.4688, 0.7555, 0.4688, 0.9896, 0.4375, 0.9896, 0.4375, 0.7555, 0.5, 0.7555, 0.5, 0.9896, 0.4688, 0.9896, 0.4688, 0.7555, 0.5312, 0.7555, 0.5312, 0.9896, 0.5, 0.9896, 0.5, 0.7555, 0.5625, 0.7555, 0.5625, 0.9896, 0.5312, 0.9896, 0.5312, 0.7555, 0.5938, 0.7555, 0.5938, 0.9896, 0.5625, 0.9896, 0.5625, 0.7555, 0.625, 0.7555, 0.625, 0.9896, 0.5938, 0.9896, 0.5938, 0.7555, 0.6562, 0.7555, 0.6562, 0.9896, 0.625, 0.9896, 0.625, 0.7555, 0.6875, 0.7555, 0.6875, 0.9896, 0.6562, 0.9896, 0.6562, 0.7555, 0.7188, 0.7555, 0.7188, 0.9896, 0.6875, 0.9896, 0.6875, 0.7555, 0.75, 0.7555, 0.75, 0.9896, 0.7188, 0.9896, 0.7188, 0.7555, 0.7812, 0.7555, 0.7813, 0.9896, 0.75, 0.9896, 0.75, 0.7555, 0.8125, 0.7555, 0.8125, 0.9896, 0.7813, 0.9896, 0.7812, 0.7555, 0.8438, 0.7555, 0.8438, 0.9896, 0.8125, 0.9896, 0.8125, 0.7555, 0.875, 0.7555, 0.875, 0.9896, 0.8438, 0.9896, 0.8438, 0.7555, 0.9062, 0.7555, 0.9062, 0.9896, 0.875, 0.9896, 0.875, 0.7555, 0.9375, 0.7555, 0.9375, 0.9896, 0.9062, 0.9896, 0.9062, 0.7555, 0.9688, 0.7555, 0.9688, 0.9896, 0.9375, 0.9896, 0.9375, 0.7555, 1.0, 0.7555, 1.0, 0.9896, 0.9688, 0.9896, 0.9688, 0.7555, 1.0, 0.5, 1.0, 0.5215, 0.9688, 0.5215, 0.9688, 0.5, 0.9688, 0.5, 0.9688, 0.5215, 0.9375, 0.5215, 0.9375, 0.5, 0.9375, 0.5, 0.9375, 0.5215, 0.9062, 0.5215, 0.9062, 0.5, 0.9062, 0.5, 0.9062, 0.5215, 0.875, 0.5215, 0.875, 0.5, 0.875, 0.5, 0.875, 0.5215, 0.8438, 0.5215, 0.8438, 0.5, 0.8438, 0.5, 0.8438, 0.5215, 0.8125, 0.5215, 0.8125, 0.5, 0.8125, 0.5, 0.8125, 0.5215, 0.7812, 0.5215, 0.7812, 0.5, 0.7812, 0.5, 0.7812, 0.5215, 0.75, 0.5215, 0.75, 0.5, 0.75, 0.5, 0.75, 0.5215, 0.7188, 0.5215, 0.7188, 0.5, 0.7188, 0.5, 0.7188, 0.5215, 0.6875, 0.5215, 0.6875, 0.5, 0.6875, 0.5, 0.6875, 0.5215, 0.6562, 0.5215, 0.6562, 0.5, 0.6562, 0.5, 0.6562, 0.5215, 0.625, 0.5215, 0.625, 0.5, 0.625, 0.5, 0.625, 0.5215, 0.5938, 0.5215, 0.5938, 0.5, 0.5938, 0.5, 0.5938, 0.5215, 0.5625, 0.5215, 0.5625, 0.5, 0.5625, 0.5, 0.5625, 0.5215, 0.5312, 0.5215, 0.5312, 0.5, 0.5312, 0.5, 0.5312, 0.5215, 0.5, 0.5215, 0.5, 0.5, 0.5, 0.5, 0.5, 0.5215, 0.4687, 0.5215, 0.4688, 0.5, 0.4688, 0.5, 0.4687, 0.5215, 0.4375, 0.5215, 0.4375, 0.5, 0.4375, 0.5, 0.4375, 0.5215, 0.4062, 0.5215, 0.4062, 0.5, 0.4062, 0.5, 0.4062, 0.5215, 0.375, 0.5215, 0.375, 0.5, 0.375, 0.5, 0.375, 0.5215, 0.3438, 0.5215, 0.3438, 0.5, 0.3438, 0.5, 0.3438, 0.5215, 0.3125, 0.5215, 0.3125, 0.5, 0.3125, 0.5, 0.3125, 0.5215, 0.2812, 0.5215, 0.2812, 0.5, 0.2812, 0.5, 0.2812, 0.5215, 0.25, 0.5215, 0.25, 0.5, 0.25, 0.5, 0.25, 0.5215, 0.2188, 0.5215, 0.2188, 0.5, 0.2188, 0.5, 0.2188, 0.5215, 0.1875, 0.5215, 0.1875, 0.5, 0.1875, 0.5, 0.1875, 0.5215, 0.1562, 0.5215, 0.1562, 0.5, 0.1562, 0.5, 0.1562, 0.5215, 0.125, 0.5215, 0.125, 0.5, 0.125, 0.5, 0.125, 0.5215, 0.09375, 0.5215, 0.09375, 0.5, 0.09375, 0.5, 0.09375, 0.5215, 0.0625, 0.5215, 0.0625, 0.5, 0.0625, 0.5, 0.0625, 0.5215, 0.03125, 0.5215, 0.03125, 0.5, 0.03125, 0.5, 0.03125, 0.5215, 0.0, 0.5215, 0.0, 0.5, 1.0, 0.5215, 1.0, 0.7555, 0.9688, 0.7555, 0.9688, 0.5215, 0.9688, 0.5215, 0.9688, 0.7555, 0.9375, 0.7555, 0.9375, 0.5215, 0.9375, 0.5215, 0.9375, 0.7555, 0.9062, 0.7555, 0.9062, 0.5215, 0.9062, 0.5215, 0.9062, 0.7555, 0.875, 0.7555, 0.875, 0.5215, 0.875, 0.5215, 0.875, 0.7555, 0.8438, 0.7555, 0.8438, 0.5215, 0.8438, 0.5215, 0.8438, 0.7555, 0.8125, 0.7555, 0.8125, 0.5215, 0.8125, 0.5215, 0.8125, 0.7555, 0.7812, 0.7555, 0.7812, 0.5215, 0.7812, 0.5215, 0.7812, 0.7555, 0.75, 0.7555, 0.75, 0.5215, 0.75, 0.5215, 0.75, 0.7555, 0.7188, 0.7555, 0.7188, 0.5215, 0.7188, 0.5215, 0.7188, 0.7555, 0.6875, 0.7555, 0.6875, 0.5215, 0.6875, 0.5215, 0.6875, 0.7555, 0.6562, 0.7555, 0.6562, 0.5215, 0.6562, 0.5215, 0.6562, 0.7555, 0.625, 0.7555, 0.625, 0.5215, 0.625, 0.5215, 0.625, 0.7555, 0.5938, 0.7555, 0.5938, 0.5215, 0.5938, 0.5215, 0.5938, 0.7555, 0.5625, 0.7555, 0.5625, 0.5215, 0.5625, 0.5215, 0.5625, 0.7555, 0.5312, 0.7555, 0.5312, 0.5215, 0.5312, 0.5215, 0.5312, 0.7555, 0.5, 0.7555, 0.5, 0.5215, 0.5, 0.5215, 0.5, 0.7555, 0.4688, 0.7555, 0.4687, 0.5215, 0.4687, 0.5215, 0.4688, 0.7555, 0.4375, 0.7555, 0.4375, 0.5215, 0.4375, 0.5215, 0.4375, 0.7555, 0.4062, 0.7555, 0.4062, 0.5215, 0.4062, 0.5215, 0.4062, 0.7555, 0.375, 0.7555, 0.375, 0.5215, 0.375, 0.5215, 0.375, 0.7555, 0.3438, 0.7555, 0.3438, 0.5215, 0.3438, 0.5215, 0.3438, 0.7555, 0.3125, 0.7555, 0.3125, 0.5215, 0.3125, 0.5215, 0.3125, 0.7555, 0.2812, 0.7555, 0.2812, 0.5215, 0.2812, 0.5215, 0.2812, 0.7555, 0.25, 0.7555, 0.25, 0.5215, 0.25, 0.5215, 0.25, 0.7555, 0.2188, 0.7555, 0.2188, 0.5215, 0.2188, 0.5215, 0.2188, 0.7555, 0.1875, 0.7555, 0.1875, 0.5215, 0.1875, 0.5215, 0.1875, 0.7555, 0.1562, 0.7555, 0.1562, 0.5215, 0.1562, 0.5215, 0.1562, 0.7555, 0.125, 0.7555, 0.125, 0.5215, 0.125, 0.5215, 0.125, 0.7555, 0.09375, 0.7555, 0.09375, 0.5215, 0.09375, 0.5215, 0.09375, 0.7555, 0.0625, 0.7555, 0.0625, 0.5215, 0.0625, 0.5215, 0.0625, 0.7555, 0.03125, 0.7555, 0.03125, 0.5215, 0.03125, 0.5215, 0.03125, 0.7555, 0.0, 0.7555, 0.0, 0.5215, 1.0, 0.9896, 1.0, 1.0, 0.9688, 1.0, 0.9688, 0.9896, 0.9688, 0.9896, 0.9688, 1.0, 0.9375, 1.0, 0.9375, 0.9896, 0.9375, 0.9896, 0.9375, 1.0, 0.9062, 1.0, 0.9062, 0.9896, 0.9062, 0.9896, 0.9062, 1.0, 0.875, 1.0, 0.875, 0.9896, 0.875, 0.9896, 0.875, 1.0, 0.8438, 1.0, 0.8438, 0.9896, 0.8438, 0.9896, 0.8438, 1.0, 0.8125, 1.0, 0.8125, 0.9896, 0.8125, 0.9896, 0.8125, 1.0, 0.7812, 1.0, 0.7813, 0.9896, 0.7813, 0.9896, 0.7812, 1.0, 0.75, 1.0, 0.75, 0.9896, 0.75, 0.9896, 0.75, 1.0, 0.7188, 1.0, 0.7188, 0.9896, 0.7188, 0.9896, 0.7188, 1.0, 0.6875, 1.0, 0.6875, 0.9896, 0.6875, 0.9896, 0.6875, 1.0, 0.6562, 1.0, 0.6562, 0.9896, 0.6562, 0.9896, 0.6562, 1.0, 0.625, 1.0, 0.625, 0.9896, 0.625, 0.9896, 0.625, 1.0, 0.5938, 1.0, 0.5938, 0.9896, 0.5938, 0.9896, 0.5938, 1.0, 0.5625, 1.0, 0.5625, 0.9896, 0.5625, 0.9896, 0.5625, 1.0, 0.5312, 1.0, 0.5312, 0.9896, 0.5312, 0.9896, 0.5312, 1.0, 0.5, 1.0, 0.5, 0.9896, 0.5, 0.9896, 0.5, 1.0, 0.4688, 1.0, 0.4688, 0.9896, 0.4688, 0.9896, 0.4688, 1.0, 0.4375, 1.0, 0.4375, 0.9896, 0.4375, 0.9896, 0.4375, 1.0, 0.4062, 1.0, 0.4062, 0.9896, 0.4062, 0.9896, 0.4062, 1.0, 0.375, 1.0, 0.375, 0.9896, 0.375, 0.9896, 0.375, 1.0, 0.3438, 1.0, 0.3438, 0.9896, 0.3438, 0.9896, 0.3438, 1.0, 0.3125, 1.0, 0.3125, 0.9896, 0.3125, 0.9896, 0.3125, 1.0, 0.2812, 1.0, 0.2812, 0.9896, 0.2812, 0.9896, 0.2812, 1.0, 0.25, 1.0, 0.25, 0.9896, 0.25, 0.9896, 0.25, 1.0, 0.2188, 1.0, 0.2188, 0.9896, 0.2188, 0.9896, 0.2188, 1.0, 0.1875, 1.0, 0.1875, 0.9896, 0.1875, 0.9896, 0.1875, 1.0, 0.1562, 1.0, 0.1562, 0.9896, 0.1562, 0.9896, 0.1562, 1.0, 0.125, 1.0, 0.125, 0.9896, 0.125, 0.9896, 0.125, 1.0, 0.09375, 1.0, 0.09375, 0.9896, 0.09375, 0.9896, 0.09375, 1.0, 0.0625, 1.0, 0.0625, 0.9896, 0.2968, 0.4854, 0.25, 0.49, 0.2032, 0.4854, 0.1582, 0.4717, 0.1167, 0.4496, 0.08029, 0.4197, 0.05045, 0.3833, 0.02827, 0.3418, 0.01461, 0.2968, 0.01, 0.25, 0.01461, 0.2032, 0.02827, 0.1582, 0.05045, 0.1167, 0.08029, 0.08029, 0.1167, 0.05045, 0.1582, 0.02827, 0.2032, 0.01461, 0.25, 0.01, 0.2968, 0.01461, 0.3418, 0.02827, 0.3833, 0.05045, 0.4197, 0.08029, 0.4496, 0.1167, 0.4717, 0.1582, 0.4854, 0.2032, 0.49, 0.25, 0.4854, 0.2968, 0.4717, 0.3418, 0.4496, 0.3833, 0.4197, 0.4197, 0.3833, 0.4496, 0.3418, 0.4717, 0.0625, 0.9896, 0.0625, 1.0, 0.03125, 1.0, 0.03125, 0.9896, 0.03125, 0.9896, 0.03125, 1.0, 0.0, 1.0, 0.0, 0.9896, 0.75, 0.49, 0.7968, 0.4854, 0.8418, 0.4717, 0.8833, 0.4496, 0.9197, 0.4197, 0.9496, 0.3833, 0.9717, 0.3418, 0.9854, 0.2968, 0.99, 0.25, 0.9854, 0.2032, 0.9717, 0.1582, 0.9496, 0.1167, 0.9197, 0.08029, 0.8833, 0.05045, 0.8418, 0.02827, 0.7968, 0.01461, 0.75, 0.01, 0.7032, 0.01461, 0.6582, 0.02827, 0.6167, 0.05045, 0.5803, 0.08029, 0.5504, 0.1167, 0.5283, 0.1582, 0.5146, 0.2032, 0.51, 0.25, 0.5146, 0.2968, 0.5283, 0.3418, 0.5504, 0.3833, 0.5803, 0.4197, 0.6167, 0.4496, 0.6582, 0.4717, 0.7032, 0.4854, 0.03125, 0.7555, 0.03125, 0.9896, 0.0, 0.9896, 0.0, 0.7555, 0.0625, 0.7555, 0.0625, 0.9896, 0.03125, 0.9896, 0.03125, 0.7555, 0.09375, 0.7555, 0.09375, 0.9896, 0.0625, 0.9896, 0.0625, 0.7555, 0.125, 0.7555, 0.125, 0.9896, 0.09375, 0.9896, 0.09375, 0.7555, 0.1562, 0.7555, 0.1562, 0.9896, 0.125, 0.9896, 0.125, 0.7555, 0.1875, 0.7555, 0.1875, 0.9896, 0.1562, 0.9896, 0.1562, 0.7555, 0.2188, 0.7555, 0.2188, 0.9896, 0.1875, 0.9896, 0.1875, 0.7555, 0.25, 0.7555, 0.25, 0.9896, 0.2188, 0.9896, 0.2188, 0.7555, 0.2812, 0.7555, 0.2812, 0.9896, 0.25, 0.9896, 0.25, 0.7555, 0.3125, 0.7555, 0.3125, 0.9896, 0.2812, 0.9896, 0.2812, 0.7555, 0.3438, 0.7555, 0.3438, 0.9896, 0.3125, 0.9896, 0.3125, 0.7555, 0.375, 0.7555, 0.375, 0.9896, 0.3438, 0.9896, 0.3438, 0.7555, 0.4062, 0.7555, 0.4062, 0.9896, 0.375, 0.9896, 0.375, 0.7555, 0.4375, 0.7555, 0.4375, 0.9896, 0.4062, 0.9896, 0.4062, 0.7555, 0.4688, 0.7555, 0.4688, 0.9896, 0.4375, 0.9896, 0.4375, 0.7555, 0.5, 0.7555, 0.5, 0.9896, 0.4688, 0.9896, 0.4688, 0.7555, 0.5312, 0.7555, 0.5312, 0.9896, 0.5, 0.9896, 0.5, 0.7555, 0.5625, 0.7555, 0.5625, 0.9896, 0.5312, 0.9896, 0.5312, 0.7555, 0.5938, 0.7555, 0.5938, 0.9896, 0.5625, 0.9896, 0.5625, 0.7555, 0.625, 0.7555, 0.625, 0.9896, 0.5938, 0.9896, 0.5938, 0.7555, 0.6562, 0.7555, 0.6562, 0.9896, 0.625, 0.9896, 0.625, 0.7555, 0.6875, 0.7555, 0.6875, 0.9896, 0.6562, 0.9896, 0.6562, 0.7555, 0.7188, 0.7555, 0.7188, 0.9896, 0.6875, 0.9896, 0.6875, 0.7555, 0.75, 0.7555, 0.75, 0.9896, 0.7188, 0.9896, 0.7188, 0.7555, 0.7812, 0.7555, 0.7813, 0.9896, 0.75, 0.9896, 0.75, 0.7555, 0.8125, 0.7555, 0.8125, 0.9896, 0.7813, 0.9896, 0.7812, 0.7555, 0.8438, 0.7555, 0.8438, 0.9896, 0.8125, 0.9896, 0.8125, 0.7555, 0.875, 0.7555, 0.875, 0.9896, 0.8438, 0.9896, 0.8438, 0.7555, 0.9062, 0.7555, 0.9062, 0.9896, 0.875, 0.9896, 0.875, 0.7555, 0.9375, 0.7555, 0.9375, 0.9896, 0.9062, 0.9896, 0.9062, 0.7555, 0.9688, 0.7555, 0.9688, 0.9896, 0.9375, 0.9896, 0.9375, 0.7555, 1.0, 0.7555, 1.0, 0.9896, 0.9688, 0.9896, 0.9688, 0.7555, 1.0, 0.5, 1.0, 0.5215, 0.9688, 0.5215, 0.9688, 0.5, 0.9688, 0.5, 0.9688, 0.5215, 0.9375, 0.5215, 0.9375, 0.5, 0.9375, 0.5, 0.9375, 0.5215, 0.9062, 0.5215, 0.9062, 0.5, 0.9062, 0.5, 0.9062, 0.5215, 0.875, 0.5215, 0.875, 0.5, 0.875, 0.5, 0.875, 0.5215, 0.8438, 0.5215, 0.8438, 0.5, 0.8438, 0.5, 0.8438, 0.5215, 0.8125, 0.5215, 0.8125, 0.5, 0.8125, 0.5, 0.8125, 0.5215, 0.7812, 0.5215, 0.7812, 0.5, 0.7812, 0.5, 0.7812, 0.5215, 0.75, 0.5215, 0.75, 0.5, 0.75, 0.5, 0.75, 0.5215, 0.7188, 0.5215, 0.7188, 0.5, 0.7188, 0.5, 0.7188, 0.5215, 0.6875, 0.5215, 0.6875, 0.5, 0.6875, 0.5, 0.6875, 0.5215, 0.6562, 0.5215, 0.6562, 0.5, 0.6562, 0.5, 0.6562, 0.5215, 0.625, 0.5215, 0.625, 0.5, 0.625, 0.5, 0.625, 0.5215, 0.5938, 0.5215, 0.5938, 0.5, 0.5938, 0.5, 0.5938, 0.5215, 0.5625, 0.5215, 0.5625, 0.5, 0.5625, 0.5, 0.5625, 0.5215, 0.5312, 0.5215, 0.5312, 0.5, 0.5312, 0.5, 0.5312, 0.5215, 0.5, 0.5215, 0.5, 0.5, 0.5, 0.5, 0.5, 0.5215, 0.4687, 0.5215, 0.4688, 0.5, 0.4688, 0.5, 0.4687, 0.5215, 0.4375, 0.5215, 0.4375, 0.5, 0.4375, 0.5, 0.4375, 0.5215, 0.4062, 0.5215, 0.4062, 0.5, 0.4062, 0.5, 0.4062, 0.5215, 0.375, 0.5215, 0.375, 0.5, 0.375, 0.5, 0.375, 0.5215, 0.3438, 0.5215, 0.3438, 0.5, 0.3438, 0.5, 0.3438, 0.5215, 0.3125, 0.5215, 0.3125, 0.5, 0.3125, 0.5, 0.3125, 0.5215, 0.2812, 0.5215, 0.2812, 0.5, 0.2812, 0.5, 0.2812, 0.5215, 0.25, 0.5215, 0.25, 0.5, 0.25, 0.5, 0.25, 0.5215, 0.2188, 0.5215, 0.2188, 0.5, 0.2188, 0.5, 0.2188, 0.5215, 0.1875, 0.5215, 0.1875, 0.5, 0.1875, 0.5, 0.1875, 0.5215, 0.1562, 0.5215, 0.1562, 0.5, 0.1562, 0.5, 0.1562, 0.5215, 0.125, 0.5215, 0.125, 0.5, 0.125, 0.5, 0.125, 0.5215, 0.09375, 0.5215, 0.09375, 0.5, 0.09375, 0.5, 0.09375, 0.5215, 0.0625, 0.5215, 0.0625, 0.5, 0.0625, 0.5, 0.0625, 0.5215, 0.03125, 0.5215, 0.03125, 0.5, 0.03125, 0.5, 0.03125, 0.5215, 0.0, 0.5215, 0.0, 0.5, 1.0, 0.5215, 1.0, 0.7555, 0.9688, 0.7555, 0.9688, 0.5215, 0.9688, 0.5215, 0.9688, 0.7555, 0.9375, 0.7555, 0.9375, 0.5215, 0.9375, 0.5215, 0.9375, 0.7555, 0.9062, 0.7555, 0.9062, 0.5215, 0.9062, 0.5215, 0.9062, 0.7555, 0.875, 0.7555, 0.875, 0.5215, 0.875, 0.5215, 0.875, 0.7555, 0.8438, 0.7555, 0.8438, 0.5215, 0.8438, 0.5215, 0.8438, 0.7555, 0.8125, 0.7555, 0.8125, 0.5215, 0.8125, 0.5215, 0.8125, 0.7555, 0.7812, 0.7555, 0.7812, 0.5215, 0.7812, 0.5215, 0.7812, 0.7555, 0.75, 0.7555, 0.75, 0.5215, 0.75, 0.5215, 0.75, 0.7555, 0.7188, 0.7555, 0.7188, 0.5215, 0.7188, 0.5215, 0.7188, 0.7555, 0.6875, 0.7555, 0.6875, 0.5215, 0.6875, 0.5215, 0.6875, 0.7555, 0.6562, 0.7555, 0.6562, 0.5215, 0.6562, 0.5215, 0.6562, 0.7555, 0.625, 0.7555, 0.625, 0.5215, 0.625, 0.5215, 0.625, 0.7555, 0.5938, 0.7555, 0.5938, 0.5215, 0.5938, 0.5215, 0.5938, 0.7555, 0.5625, 0.7555, 0.5625, 0.5215, 0.5625, 0.5215, 0.5625, 0.7555, 0.5312, 0.7555, 0.5312, 0.5215, 0.5312, 0.5215, 0.5312, 0.7555, 0.5, 0.7555, 0.5, 0.5215, 0.5, 0.5215, 0.5, 0.7555, 0.4688, 0.7555, 0.4687, 0.5215, 0.4687, 0.5215, 0.4688, 0.7555, 0.4375, 0.7555, 0.4375, 0.5215, 0.4375, 0.5215, 0.4375, 0.7555, 0.4062, 0.7555, 0.4062, 0.5215, 0.4062, 0.5215, 0.4062, 0.7555, 0.375, 0.7555, 0.375, 0.5215, 0.375, 0.5215, 0.375, 0.7555, 0.3438, 0.7555, 0.3438, 0.5215, 0.3438, 0.5215, 0.3438, 0.7555, 0.3125, 0.7555, 0.3125, 0.5215, 0.3125, 0.5215, 0.3125, 0.7555, 0.2812, 0.7555, 0.2812, 0.5215, 0.2812, 0.5215, 0.2812, 0.7555, 0.25, 0.7555, 0.25, 0.5215, 0.25, 0.5215, 0.25, 0.7555, 0.2188, 0.7555, 0.2188, 0.5215, 0.2188, 0.5215, 0.2188, 0.7555, 0.1875, 0.7555, 0.1875, 0.5215, 0.1875, 0.5215, 0.1875, 0.7555, 0.1562, 0.7555, 0.1562, 0.5215, 0.1562, 0.5215, 0.1562, 0.7555, 0.125, 0.7555, 0.125, 0.5215, 0.125, 0.5215, 0.125, 0.7555, 0.09375, 0.7555, 0.09375, 0.5215, 0.09375, 0.5215, 0.09375, 0.7555, 0.0625, 0.7555, 0.0625, 0.5215, 0.0625, 0.5215, 0.0625, 0.7555, 0.03125, 0.7555, 0.03125, 0.5215, 0.03125, 0.5215, 0.03125, 0.7555, 0.0, 0.7555, 0.0, 0.5215, 1.0, 0.9896, 1.0, 1.0, 0.9688, 1.0, 0.9688, 0.9896, 0.9688, 0.9896, 0.9688, 1.0, 0.9375, 1.0, 0.9375, 0.9896, 0.9375, 0.9896, 0.9375, 1.0, 0.9062, 1.0, 0.9062, 0.9896, 0.9062, 0.9896, 0.9062, 1.0, 0.875, 1.0, 0.875, 0.9896, 0.875, 0.9896, 0.875, 1.0, 0.8438, 1.0, 0.8438, 0.9896, 0.8438, 0.9896, 0.8438, 1.0, 0.8125, 1.0, 0.8125, 0.9896, 0.8125, 0.9896, 0.8125, 1.0, 0.7812, 1.0, 0.7813, 0.9896, 0.7813, 0.9896, 0.7812, 1.0, 0.75, 1.0, 0.75, 0.9896, 0.75, 0.9896, 0.75, 1.0, 0.7188, 1.0, 0.7188, 0.9896, 0.7188, 0.9896, 0.7188, 1.0, 0.6875, 1.0, 0.6875, 0.9896, 0.6875, 0.9896, 0.6875, 1.0, 0.6562, 1.0, 0.6562, 0.9896, 0.6562, 0.9896, 0.6562, 1.0, 0.625, 1.0, 0.625, 0.9896, 0.625, 0.9896, 0.625, 1.0, 0.5938, 1.0, 0.5938, 0.9896, 0.5938, 0.9896, 0.5938, 1.0, 0.5625, 1.0, 0.5625, 0.9896, 0.5625, 0.9896, 0.5625, 1.0, 0.5312, 1.0, 0.5312, 0.9896, 0.5312, 0.9896, 0.5312, 1.0, 0.5, 1.0, 0.5, 0.9896, 0.5, 0.9896, 0.5, 1.0, 0.4688, 1.0, 0.4688, 0.9896, 0.4688, 0.9896, 0.4688, 1.0, 0.4375, 1.0, 0.4375, 0.9896, 0.4375, 0.9896, 0.4375, 1.0, 0.4062, 1.0, 0.4062, 0.9896, 0.4062, 0.9896, 0.4062, 1.0, 0.375, 1.0, 0.375, 0.9896, 0.375, 0.9896, 0.375, 1.0, 0.3438, 1.0, 0.3438, 0.9896, 0.3438, 0.9896, 0.3438, 1.0, 0.3125, 1.0, 0.3125, 0.9896, 0.3125, 0.9896, 0.3125, 1.0, 0.2812, 1.0, 0.2812, 0.9896, 0.2812, 0.9896, 0.2812, 1.0, 0.25, 1.0, 0.25, 0.9896, 0.25, 0.9896, 0.25, 1.0, 0.2188, 1.0, 0.2188, 0.9896, 0.2188, 0.9896, 0.2188, 1.0, 0.1875, 1.0, 0.1875, 0.9896, 0.1875, 0.9896, 0.1875, 1.0, 0.1562, 1.0, 0.1562, 0.9896, 0.1562, 0.9896, 0.1562, 1.0, 0.125, 1.0, 0.125, 0.9896, 0.125, 0.9896, 0.125, 1.0, 0.09375, 1.0, 0.09375, 0.9896, 0.09375, 0.9896, 0.09375, 1.0, 0.0625, 1.0, 0.0625, 0.9896, 0.2968, 0.4854, 0.25, 0.49, 0.2032, 0.4854, 0.1582, 0.4717, 0.1167, 0.4496, 0.08029, 0.4197, 0.05045, 0.3833, 0.02827, 0.3418, 0.01461, 0.2968, 0.01, 0.25, 0.01461, 0.2032, 0.02827, 0.1582, 0.05045, 0.1167, 0.08029, 0.08029, 0.1167, 0.05045, 0.1582, 0.02827, 0.2032, 0.01461, 0.25, 0.01, 0.2968, 0.01461, 0.3418, 0.02827, 0.3833, 0.05045, 0.4197, 0.08029, 0.4496, 0.1167, 0.4717, 0.1582, 0.4854, 0.2032, 0.49, 0.25, 0.4854, 0.2968, 0.4717, 0.3418, 0.4496, 0.3833, 0.4197, 0.4197, 0.3833, 0.4496, 0.3418, 0.4717, 0.0625, 0.9896, 0.0625, 1.0, 0.03125, 1.0, 0.03125, 0.9896, 0.03125, 0.9896, 0.03125, 1.0, 0.0, 1.0, 0.0, 0.9896, 0.75, 0.49, 0.7968, 0.4854, 0.8418, 0.4717, 0.8833, 0.4496, 0.9197, 0.4197, 0.9496, 0.3833, 0.9717, 0.3418, 0.9854, 0.2968, 0.99, 0.25, 0.9854, 0.2032, 0.9717, 0.1582, 0.9496, 0.1167, 0.9197, 0.08029, 0.8833, 0.05045, 0.8418, 0.02827, 0.7968, 0.01461, 0.75, 0.01, 0.7032, 0.01461, 0.6582, 0.02827, 0.6167, 0.05045, 0.5803, 0.08029, 0.5504, 0.1167, 0.5283, 0.1582, 0.5146, 0.2032, 0.51, 0.25, 0.5146, 0.2968, 0.5283, 0.3418, 0.5504, 0.3833, 0.5803, 0.4197, 0.6167, 0.4496, 0.6582, 0.4717, 0.7032, 0.4854, 0.03125, 0.7555, 0.03125, 0.9896, 0.0, 0.9896, 0.0, 0.7555, 0.0625, 0.7555, 0.0625, 0.9896, 0.03125, 0.9896, 0.03125, 0.7555, 0.09375, 0.7555, 0.09375, 0.9896, 0.0625, 0.9896, 0.0625, 0.7555, 0.125, 0.7555, 0.125, 0.9896, 0.09375, 0.9896, 0.09375, 0.7555, 0.1562, 0.7555, 0.1562, 0.9896, 0.125, 0.9896, 0.125, 0.7555, 0.1875, 0.7555, 0.1875, 0.9896, 0.1562, 0.9896, 0.1562, 0.7555, 0.2188, 0.7555, 0.2188, 0.9896, 0.1875, 0.9896, 0.1875, 0.7555, 0.25, 0.7555, 0.25, 0.9896, 0.2188, 0.9896, 0.2188, 0.7555, 0.2812, 0.7555, 0.2812, 0.9896, 0.25, 0.9896, 0.25, 0.7555, 0.3125, 0.7555, 0.3125, 0.9896, 0.2812, 0.9896, 0.2812, 0.7555, 0.3438, 0.7555, 0.3438, 0.9896, 0.3125, 0.9896, 0.3125, 0.7555, 0.375, 0.7555, 0.375, 0.9896, 0.3438, 0.9896, 0.3438, 0.7555, 0.4062, 0.7555, 0.4062, 0.9896, 0.375, 0.9896, 0.375, 0.7555, 0.4375, 0.7555, 0.4375, 0.9896, 0.4062, 0.9896, 0.4062, 0.7555, 0.4688, 0.7555, 0.4688, 0.9896, 0.4375, 0.9896, 0.4375, 0.7555, 0.5, 0.7555, 0.5, 0.9896, 0.4688, 0.9896, 0.4688, 0.7555, 0.5312, 0.7555, 0.5312, 0.9896, 0.5, 0.9896, 0.5, 0.7555, 0.5625, 0.7555, 0.5625, 0.9896, 0.5312, 0.9896, 0.5312, 0.7555, 0.5938, 0.7555, 0.5938, 0.9896, 0.5625, 0.9896, 0.5625, 0.7555, 0.625, 0.7555, 0.625, 0.9896, 0.5938, 0.9896, 0.5938, 0.7555, 0.6562, 0.7555, 0.6562, 0.9896, 0.625, 0.9896, 0.625, 0.7555, 0.6875, 0.7555, 0.6875, 0.9896, 0.6562, 0.9896, 0.6562, 0.7555, 0.7188, 0.7555, 0.7188, 0.9896, 0.6875, 0.9896, 0.6875, 0.7555, 0.75, 0.7555, 0.75, 0.9896, 0.7188, 0.9896, 0.7188, 0.7555, 0.7812, 0.7555, 0.7813, 0.9896, 0.75, 0.9896, 0.75, 0.7555, 0.8125, 0.7555, 0.8125, 0.9896, 0.7813, 0.9896, 0.7812, 0.7555, 0.8438, 0.7555, 0.8438, 0.9896, 0.8125, 0.9896, 0.8125, 0.7555, 0.875, 0.7555, 0.875, 0.9896, 0.8438, 0.9896, 0.8438, 0.7555, 0.9062, 0.7555, 0.9062, 0.9896, 0.875, 0.9896, 0.875, 0.7555, 0.9375, 0.7555, 0.9375, 0.9896, 0.9062, 0.9896, 0.9062, 0.7555, 0.9688, 0.7555, 0.9688, 0.9896, 0.9375, 0.9896, 0.9375, 0.7555, 1.0, 0.7555, 1.0, 0.9896, 0.9688, 0.9896, 0.9688, 0.7555, 1.0, 0.5, 1.0, 0.5215, 0.9688, 0.5215, 0.9688, 0.5, 0.9688, 0.5, 0.9688, 0.5215, 0.9375, 0.5215, 0.9375, 0.5, 0.9375, 0.5, 0.9375, 0.5215, 0.9062, 0.5215, 0.9062, 0.5, 0.9062, 0.5, 0.9062, 0.5215, 0.875, 0.5215, 0.875, 0.5, 0.875, 0.5, 0.875, 0.5215, 0.8438, 0.5215, 0.8438, 0.5, 0.8438, 0.5, 0.8438, 0.5215, 0.8125, 0.5215, 0.8125, 0.5, 0.8125, 0.5, 0.8125, 0.5215, 0.7812, 0.5215, 0.7812, 0.5, 0.7812, 0.5, 0.7812, 0.5215, 0.75, 0.5215, 0.75, 0.5, 0.75, 0.5, 0.75, 0.5215, 0.7188, 0.5215, 0.7188, 0.5, 0.7188, 0.5, 0.7188, 0.5215, 0.6875, 0.5215, 0.6875, 0.5, 0.6875, 0.5, 0.6875, 0.5215, 0.6562, 0.5215, 0.6562, 0.5, 0.6562, 0.5, 0.6562, 0.5215, 0.625, 0.5215, 0.625, 0.5, 0.625, 0.5, 0.625, 0.5215, 0.5938, 0.5215, 0.5938, 0.5, 0.5938, 0.5, 0.5938, 0.5215, 0.5625, 0.5215, 0.5625, 0.5, 0.5625, 0.5, 0.5625, 0.5215, 0.5312, 0.5215, 0.5312, 0.5, 0.5312, 0.5, 0.5312, 0.5215, 0.5, 0.5215, 0.5, 0.5, 0.5, 0.5, 0.5, 0.5215, 0.4687, 0.5215, 0.4688, 0.5, 0.4688, 0.5, 0.4687, 0.5215, 0.4375, 0.5215, 0.4375, 0.5, 0.4375, 0.5, 0.4375, 0.5215, 0.4062, 0.5215, 0.4062, 0.5, 0.4062, 0.5, 0.4062, 0.5215, 0.375, 0.5215, 0.375, 0.5, 0.375, 0.5, 0.375, 0.5215, 0.3438, 0.5215, 0.3438, 0.5, 0.3438, 0.5, 0.3438, 0.5215, 0.3125, 0.5215, 0.3125, 0.5, 0.3125, 0.5, 0.3125, 0.5215, 0.2812, 0.5215, 0.2812, 0.5, 0.2812, 0.5, 0.2812, 0.5215, 0.25, 0.5215, 0.25, 0.5, 0.25, 0.5, 0.25, 0.5215, 0.2188, 0.5215, 0.2188, 0.5, 0.2188, 0.5, 0.2188, 0.5215, 0.1875, 0.5215, 0.1875, 0.5, 0.1875, 0.5, 0.1875, 0.5215, 0.1562, 0.5215, 0.1562, 0.5, 0.1562, 0.5, 0.1562, 0.5215, 0.125, 0.5215, 0.125, 0.5, 0.125, 0.5, 0.125, 0.5215, 0.09375, 0.5215, 0.09375, 0.5, 0.09375, 0.5, 0.09375, 0.5215, 0.0625, 0.5215, 0.0625, 0.5, 0.0625, 0.5, 0.0625, 0.5215, 0.03125, 0.5215, 0.03125, 0.5, 0.03125, 0.5, 0.03125, 0.5215, 0.0, 0.5215, 0.0, 0.5, 1.0, 0.5215, 1.0, 0.7555, 0.9688, 0.7555, 0.9688, 0.5215, 0.9688, 0.5215, 0.9688, 0.7555, 0.9375, 0.7555, 0.9375, 0.5215, 0.9375, 0.5215, 0.9375, 0.7555, 0.9062, 0.7555, 0.9062, 0.5215, 0.9062, 0.5215, 0.9062, 0.7555, 0.875, 0.7555, 0.875, 0.5215, 0.875, 0.5215, 0.875, 0.7555, 0.8438, 0.7555, 0.8438, 0.5215, 0.8438, 0.5215, 0.8438, 0.7555, 0.8125, 0.7555, 0.8125, 0.5215, 0.8125, 0.5215, 0.8125, 0.7555, 0.7812, 0.7555, 0.7812, 0.5215, 0.7812, 0.5215, 0.7812, 0.7555, 0.75, 0.7555, 0.75, 0.5215, 0.75, 0.5215, 0.75, 0.7555, 0.7188, 0.7555, 0.7188, 0.5215, 0.7188, 0.5215, 0.7188, 0.7555, 0.6875, 0.7555, 0.6875, 0.5215, 0.6875, 0.5215, 0.6875, 0.7555, 0.6562, 0.7555, 0.6562, 0.5215, 0.6562, 0.5215, 0.6562, 0.7555, 0.625, 0.7555, 0.625, 0.5215, 0.625, 0.5215, 0.625, 0.7555, 0.5938, 0.7555, 0.5938, 0.5215, 0.5938, 0.5215, 0.5938, 0.7555, 0.5625, 0.7555, 0.5625, 0.5215, 0.5625, 0.5215, 0.5625, 0.7555, 0.5312, 0.7555, 0.5312, 0.5215, 0.5312, 0.5215, 0.5312, 0.7555, 0.5, 0.7555, 0.5, 0.5215, 0.5, 0.5215, 0.5, 0.7555, 0.4688, 0.7555, 0.4687, 0.5215, 0.4687, 0.5215, 0.4688, 0.7555, 0.4375, 0.7555, 0.4375, 0.5215, 0.4375, 0.5215, 0.4375, 0.7555, 0.4062, 0.7555, 0.4062, 0.5215, 0.4062, 0.5215, 0.4062, 0.7555, 0.375, 0.7555, 0.375, 0.5215, 0.375, 0.5215, 0.375, 0.7555, 0.3438, 0.7555, 0.3438, 0.5215, 0.3438, 0.5215, 0.3438, 0.7555, 0.3125, 0.7555, 0.3125, 0.5215, 0.3125, 0.5215, 0.3125, 0.7555, 0.2812, 0.7555, 0.2812, 0.5215, 0.2812, 0.5215, 0.2812, 0.7555, 0.25, 0.7555, 0.25, 0.5215, 0.25, 0.5215, 0.25, 0.7555, 0.2188, 0.7555, 0.2188, 0.5215, 0.2188, 0.5215, 0.2188, 0.7555, 0.1875, 0.7555, 0.1875, 0.5215, 0.1875, 0.5215, 0.1875, 0.7555, 0.1562, 0.7555, 0.1562, 0.5215, 0.1562, 0.5215, 0.1562, 0.7555, 0.125, 0.7555, 0.125, 0.5215, 0.125, 0.5215, 0.125, 0.7555, 0.09375, 0.7555, 0.09375, 0.5215, 0.09375, 0.5215, 0.09375, 0.7555, 0.0625, 0.7555, 0.0625, 0.5215, 0.0625, 0.5215, 0.0625, 0.7555, 0.03125, 0.7555, 0.03125, 0.5215, 0.03125, 0.5215, 0.03125, 0.7555, 0.0, 0.7555, 0.0, 0.5215, 1.0, 0.9896, 1.0, 1.0, 0.9688, 1.0, 0.9688, 0.9896, 0.9688, 0.9896, 0.9688, 1.0, 0.9375, 1.0, 0.9375, 0.9896, 0.9375, 0.9896, 0.9375, 1.0, 0.9062, 1.0, 0.9062, 0.9896, 0.9062, 0.9896, 0.9062, 1.0, 0.875, 1.0, 0.875, 0.9896, 0.875, 0.9896, 0.875, 1.0, 0.8438, 1.0, 0.8438, 0.9896, 0.8438, 0.9896, 0.8438, 1.0, 0.8125, 1.0, 0.8125, 0.9896, 0.8125, 0.9896, 0.8125, 1.0, 0.7812, 1.0, 0.7813, 0.9896, 0.7813, 0.9896, 0.7812, 1.0, 0.75, 1.0, 0.75, 0.9896, 0.75, 0.9896, 0.75, 1.0, 0.7188, 1.0, 0.7188, 0.9896, 0.7188, 0.9896, 0.7188, 1.0, 0.6875, 1.0, 0.6875, 0.9896, 0.6875, 0.9896, 0.6875, 1.0, 0.6562, 1.0, 0.6562, 0.9896, 0.6562, 0.9896, 0.6562, 1.0, 0.625, 1.0, 0.625, 0.9896, 0.625, 0.9896, 0.625, 1.0, 0.5938, 1.0, 0.5938, 0.9896, 0.5938, 0.9896, 0.5938, 1.0, 0.5625, 1.0, 0.5625, 0.9896, 0.5625, 0.9896, 0.5625, 1.0, 0.5312, 1.0, 0.5312, 0.9896, 0.5312, 0.9896, 0.5312, 1.0, 0.5, 1.0, 0.5, 0.9896, 0.5, 0.9896, 0.5, 1.0, 0.4688, 1.0, 0.4688, 0.9896, 0.4688, 0.9896, 0.4688, 1.0, 0.4375, 1.0, 0.4375, 0.9896, 0.4375, 0.9896, 0.4375, 1.0, 0.4062, 1.0, 0.4062, 0.9896, 0.4062, 0.9896, 0.4062, 1.0, 0.375, 1.0, 0.375, 0.9896, 0.375, 0.9896, 0.375, 1.0, 0.3438, 1.0, 0.3438, 0.9896, 0.3438, 0.9896, 0.3438, 1.0, 0.3125, 1.0, 0.3125, 0.9896, 0.3125, 0.9896, 0.3125, 1.0, 0.2812, 1.0, 0.2812, 0.9896, 0.2812, 0.9896, 0.2812, 1.0, 0.25, 1.0, 0.25, 0.9896, 0.25, 0.9896, 0.25, 1.0, 0.2188, 1.0, 0.2188, 0.9896, 0.2188, 0.9896, 0.2188, 1.0, 0.1875, 1.0, 0.1875, 0.9896, 0.1875, 0.9896, 0.1875, 1.0, 0.1562, 1.0, 0.1562, 0.9896, 0.1562, 0.9896, 0.1562, 1.0, 0.125, 1.0, 0.125, 0.9896, 0.125, 0.9896, 0.125, 1.0, 0.09375, 1.0, 0.09375, 0.9896, 0.09375, 0.9896, 0.09375, 1.0, 0.0625, 1.0, 0.0625, 0.9896, 0.2968, 0.4854, 0.25, 0.49, 0.2032, 0.4854, 0.1582, 0.4717, 0.1167, 0.4496, 0.08029, 0.4197, 0.05045, 0.3833, 0.02827, 0.3418, 0.01461, 0.2968, 0.01, 0.25, 0.01461, 0.2032, 0.02827, 0.1582, 0.05045, 0.1167, 0.08029, 0.08029, 0.1167, 0.05045, 0.1582, 0.02827, 0.2032, 0.01461, 0.25, 0.01, 0.2968, 0.01461, 0.3418, 0.02827, 0.3833, 0.05045, 0.4197, 0.08029, 0.4496, 0.1167, 0.4717, 0.1582, 0.4854, 0.2032, 0.49, 0.25, 0.4854, 0.2968, 0.4717, 0.3418, 0.4496, 0.3833, 0.4197, 0.4197, 0.3833, 0.4496, 0.3418, 0.4717, 0.0625, 0.9896, 0.0625, 1.0, 0.03125, 1.0, 0.03125, 0.9896, 0.03125, 0.9896, 0.03125, 1.0, 0.0, 1.0, 0.0, 0.9896, 0.75, 0.49, 0.7968, 0.4854, 0.8418, 0.4717, 0.8833, 0.4496, 0.9197, 0.4197, 0.9496, 0.3833, 0.9717, 0.3418, 0.9854, 0.2968, 0.99, 0.25, 0.9854, 0.2032, 0.9717, 0.1582, 0.9496, 0.1167, 0.9197, 0.08029, 0.8833, 0.05045, 0.8418, 0.02827, 0.7968, 0.01461, 0.75, 0.01, 0.7032, 0.01461, 0.6582, 0.02827, 0.6167, 0.05045, 0.5803, 0.08029, 0.5504, 0.1167, 0.5283, 0.1582, 0.5146, 0.2032, 0.51, 0.25, 0.5146, 0.2968, 0.5283, 0.3418, 0.5504, 0.3833, 0.5803, 0.4197, 0.6167, 0.4496, 0.6582, 0.4717, 0.7032, 0.4854, 0.03125, 0.7555, 0.03125, 0.9896, 0.0, 0.9896, 0.0, 0.7555, 0.0625, 0.7555, 0.0625, 0.9896, 0.03125, 0.9896, 0.03125, 0.7555, 0.09375, 0.7555, 0.09375, 0.9896, 0.0625, 0.9896, 0.0625, 0.7555, 0.125, 0.7555, 0.125, 0.9896, 0.09375, 0.9896, 0.09375, 0.7555, 0.1562, 0.7555, 0.1562, 0.9896, 0.125, 0.9896, 0.125, 0.7555, 0.1875, 0.7555, 0.1875, 0.9896, 0.1562, 0.9896, 0.1562, 0.7555, 0.2188, 0.7555, 0.2188, 0.9896, 0.1875, 0.9896, 0.1875, 0.7555, 0.25, 0.7555, 0.25, 0.9896, 0.2188, 0.9896, 0.2188, 0.7555, 0.2812, 0.7555, 0.2812, 0.9896, 0.25, 0.9896, 0.25, 0.7555, 0.3125, 0.7555, 0.3125, 0.9896, 0.2812, 0.9896, 0.2812, 0.7555, 0.3438, 0.7555, 0.3438, 0.9896, 0.3125, 0.9896, 0.3125, 0.7555, 0.375, 0.7555, 0.375, 0.9896, 0.3438, 0.9896, 0.3438, 0.7555, 0.4062, 0.7555, 0.4062, 0.9896, 0.375, 0.9896, 0.375, 0.7555, 0.4375, 0.7555, 0.4375, 0.9896, 0.4062, 0.9896, 0.4062, 0.7555, 0.4688, 0.7555, 0.4688, 0.9896, 0.4375, 0.9896, 0.4375, 0.7555, 0.5, 0.7555, 0.5, 0.9896, 0.4688, 0.9896, 0.4688, 0.7555, 0.5312, 0.7555, 0.5312, 0.9896, 0.5, 0.9896, 0.5, 0.7555, 0.5625, 0.7555, 0.5625, 0.9896, 0.5312, 0.9896, 0.5312, 0.7555, 0.5938, 0.7555, 0.5938, 0.9896, 0.5625, 0.9896, 0.5625, 0.7555, 0.625, 0.7555, 0.625, 0.9896, 0.5938, 0.9896, 0.5938, 0.7555, 0.6562, 0.7555, 0.6562, 0.9896, 0.625, 0.9896, 0.625, 0.7555, 0.6875, 0.7555, 0.6875, 0.9896, 0.6562, 0.9896, 0.6562, 0.7555, 0.7188, 0.7555, 0.7188, 0.9896, 0.6875, 0.9896, 0.6875, 0.7555, 0.75, 0.7555, 0.75, 0.9896, 0.7188, 0.9896, 0.7188, 0.7555, 0.7812, 0.7555, 0.7813, 0.9896, 0.75, 0.9896, 0.75, 0.7555, 0.8125, 0.7555, 0.8125, 0.9896, 0.7813, 0.9896, 0.7812, 0.7555, 0.8438, 0.7555, 0.8438, 0.9896, 0.8125, 0.9896, 0.8125, 0.7555, 0.875, 0.7555, 0.875, 0.9896, 0.8438, 0.9896, 0.8438, 0.7555, 0.9062, 0.7555, 0.9062, 0.9896, 0.875, 0.9896, 0.875, 0.7555, 0.9375, 0.7555, 0.9375, 0.9896, 0.9062, 0.9896, 0.9062, 0.7555, 0.9688, 0.7555, 0.9688, 0.9896, 0.9375, 0.9896, 0.9375, 0.7555, 1.0, 0.7555, 1.0, 0.9896, 0.9688, 0.9896, 0.9688, 0.7555, 1.0, 0.5, 1.0, 0.5215, 0.9688, 0.5215, 0.9688, 0.5, 0.9688, 0.5, 0.9688, 0.5215, 0.9375, 0.5215, 0.9375, 0.5, 0.9375, 0.5, 0.9375, 0.5215, 0.9062, 0.5215, 0.9062, 0.5, 0.9062, 0.5, 0.9062, 0.5215, 0.875, 0.5215, 0.875, 0.5, 0.875, 0.5, 0.875, 0.5215, 0.8438, 0.5215, 0.8438, 0.5, 0.8438, 0.5, 0.8438, 0.5215, 0.8125, 0.5215, 0.8125, 0.5, 0.8125, 0.5, 0.8125, 0.5215, 0.7812, 0.5215, 0.7812, 0.5, 0.7812, 0.5, 0.7812, 0.5215, 0.75, 0.5215, 0.75, 0.5, 0.75, 0.5, 0.75, 0.5215, 0.7188, 0.5215, 0.7188, 0.5, 0.7188, 0.5, 0.7188, 0.5215, 0.6875, 0.5215, 0.6875, 0.5, 0.6875, 0.5, 0.6875, 0.5215, 0.6562, 0.5215, 0.6562, 0.5, 0.6562, 0.5, 0.6562, 0.5215, 0.625, 0.5215, 0.625, 0.5, 0.625, 0.5, 0.625, 0.5215, 0.5938, 0.5215, 0.5938, 0.5, 0.5938, 0.5, 0.5938, 0.5215, 0.5625, 0.5215, 0.5625, 0.5, 0.5625, 0.5, 0.5625, 0.5215, 0.5312, 0.5215, 0.5312, 0.5, 0.5312, 0.5, 0.5312, 0.5215, 0.5, 0.5215, 0.5, 0.5, 0.5, 0.5, 0.5, 0.5215, 0.4687, 0.5215, 0.4688, 0.5, 0.4688, 0.5, 0.4687, 0.5215, 0.4375, 0.5215, 0.4375, 0.5, 0.4375, 0.5, 0.4375, 0.5215, 0.4062, 0.5215, 0.4062, 0.5, 0.4062, 0.5, 0.4062, 0.5215, 0.375, 0.5215, 0.375, 0.5, 0.375, 0.5, 0.375, 0.5215, 0.3438, 0.5215, 0.3438, 0.5, 0.3438, 0.5, 0.3438, 0.5215, 0.3125, 0.5215, 0.3125, 0.5, 0.3125, 0.5, 0.3125, 0.5215, 0.2812, 0.5215, 0.2812, 0.5, 0.2812, 0.5, 0.2812, 0.5215, 0.25, 0.5215, 0.25, 0.5, 0.25, 0.5, 0.25, 0.5215, 0.2188, 0.5215, 0.2188, 0.5, 0.2188, 0.5, 0.2188, 0.5215, 0.1875, 0.5215, 0.1875, 0.5, 0.1875, 0.5, 0.1875, 0.5215, 0.1562, 0.5215, 0.1562, 0.5, 0.1562, 0.5, 0.1562, 0.5215, 0.125, 0.5215, 0.125, 0.5, 0.125, 0.5, 0.125, 0.5215, 0.09375, 0.5215, 0.09375, 0.5, 0.09375, 0.5, 0.09375, 0.5215, 0.0625, 0.5215, 0.0625, 0.5, 0.0625, 0.5, 0.0625, 0.5215, 0.03125, 0.5215, 0.03125, 0.5, 0.03125, 0.5, 0.03125, 0.5215, 0.0, 0.5215, 0.0, 0.5, 1.0, 0.5215, 1.0, 0.7555, 0.9688, 0.7555, 0.9688, 0.5215, 0.9688, 0.5215, 0.9688, 0.7555, 0.9375, 0.7555, 0.9375, 0.5215, 0.9375, 0.5215, 0.9375, 0.7555, 0.9062, 0.7555, 0.9062, 0.5215, 0.9062, 0.5215, 0.9062, 0.7555, 0.875, 0.7555, 0.875, 0.5215, 0.875, 0.5215, 0.875, 0.7555, 0.8438, 0.7555, 0.8438, 0.5215, 0.8438, 0.5215, 0.8438, 0.7555, 0.8125, 0.7555, 0.8125, 0.5215, 0.8125, 0.5215, 0.8125, 0.7555, 0.7812, 0.7555, 0.7812, 0.5215, 0.7812, 0.5215, 0.7812, 0.7555, 0.75, 0.7555, 0.75, 0.5215, 0.75, 0.5215, 0.75, 0.7555, 0.7188, 0.7555, 0.7188, 0.5215, 0.7188, 0.5215, 0.7188, 0.7555, 0.6875, 0.7555, 0.6875, 0.5215, 0.6875, 0.5215, 0.6875, 0.7555, 0.6562, 0.7555, 0.6562, 0.5215, 0.6562, 0.5215, 0.6562, 0.7555, 0.625, 0.7555, 0.625, 0.5215, 0.625, 0.5215, 0.625, 0.7555, 0.5938, 0.7555, 0.5938, 0.5215, 0.5938, 0.5215, 0.5938, 0.7555, 0.5625, 0.7555, 0.5625, 0.5215, 0.5625, 0.5215, 0.5625, 0.7555, 0.5312, 0.7555, 0.5312, 0.5215, 0.5312, 0.5215, 0.5312, 0.7555, 0.5, 0.7555, 0.5, 0.5215, 0.5, 0.5215, 0.5, 0.7555, 0.4688, 0.7555, 0.4687, 0.5215, 0.4687, 0.5215, 0.4688, 0.7555, 0.4375, 0.7555, 0.4375, 0.5215, 0.4375, 0.5215, 0.4375, 0.7555, 0.4062, 0.7555, 0.4062, 0.5215, 0.4062, 0.5215, 0.4062, 0.7555, 0.375, 0.7555, 0.375, 0.5215, 0.375, 0.5215, 0.375, 0.7555, 0.3438, 0.7555, 0.3438, 0.5215, 0.3438, 0.5215, 0.3438, 0.7555, 0.3125, 0.7555, 0.3125, 0.5215, 0.3125, 0.5215, 0.3125, 0.7555, 0.2812, 0.7555, 0.2812, 0.5215, 0.2812, 0.5215, 0.2812, 0.7555, 0.25, 0.7555, 0.25, 0.5215, 0.25, 0.5215, 0.25, 0.7555, 0.2188, 0.7555, 0.2188, 0.5215, 0.2188, 0.5215, 0.2188, 0.7555, 0.1875, 0.7555, 0.1875, 0.5215, 0.1875, 0.5215, 0.1875, 0.7555, 0.1562, 0.7555, 0.1562, 0.5215, 0.1562, 0.5215, 0.1562, 0.7555, 0.125, 0.7555, 0.125, 0.5215, 0.125, 0.5215, 0.125, 0.7555, 0.09375, 0.7555, 0.09375, 0.5215, 0.09375, 0.5215, 0.09375, 0.7555, 0.0625, 0.7555, 0.0625, 0.5215, 0.0625, 0.5215, 0.0625, 0.7555, 0.03125, 0.7555, 0.03125, 0.5215, 0.03125, 0.5215, 0.03125, 0.7555, 0.0, 0.7555, 0.0, 0.5215])
me_cube_001.materials.append(mat_material_001)
me_cube_001.use_remesh_fix_poles = True
me_cube_001.use_remesh_preserve_attributes = False
me_cube_001.use_mirror_vertex_groups = False
me_cube_001.update()

# ---- objects
ob_cube = bpy.data.objects.new('Cube', me_cube_001)
ob_sun = bpy.data.objects.new('Sun', light_sun)

# ---- transforms, parenting, visibility, modifiers, constraints
ob_cube.location = (0.0, 0.0, 0.0)
ob_cube.rotation_euler = (0.0, 0.0, -1.571)
ob_cube.scale = (3.139, 1.0, 0.2012)
ob_cube.lineart.crease_threshold = 0.0
ob_sun.location = (0.0, 0.0, 0.0)
ob_sun.lineart.crease_threshold = 0.0

# ---- collection membership
col_collection.objects.link(ob_cube)
col_collection.objects.link(ob_sun)

# ---- scene / render settings (as saved in the file)
scene.frame_start = 1; scene.frame_end = 250; scene.frame_set(1)
scene.render.engine = 'BLENDER_EEVEE_NEXT'
scene.cycles.use_denoising = False
scene.cycles.samples = 128
scene.cycles.sampling_pattern = 'TABULATED_SOBOL'
scene.cycles.use_adaptive_sampling = False
scene.cycles.use_light_tree = False
scene.view_settings.view_transform = 'Filmic'
bpy.context.view_layer.update()

# ---- added for rendering (the .blend has no active camera): camera
cam_auto = bpy.data.cameras.new('AutoCamera')
cam_auto.lens = 50.0
cam_auto.sensor_width = 36.0
cam_auto.clip_end = 1000.0
ob_auto_camera = bpy.data.objects.new('AutoCamera', cam_auto)
scene.collection.objects.link(ob_auto_camera)
ob_auto_camera.location = (17.6068, -21.0923, 15.4974)
ob_auto_camera.rotation_euler = (1.09748, -7.21219e-08, 0.694738)
scene.camera = ob_auto_camera
bpy.context.view_layer.update()
